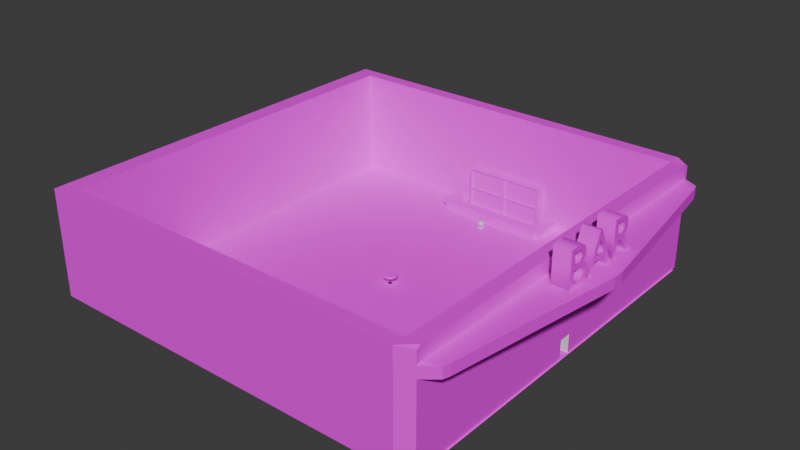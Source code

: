 # Source: Bar.blend  (saved by Blender 4.0.36; exported with 4.5.12 LTS)
import bpy
from mathutils import Matrix  # noqa: F401  (used for matrix-valued properties, if any)

bpy.ops.wm.read_factory_settings(use_empty=True)
scene = bpy.context.scene
scene.name = 'Scene'

# ---- collections
col_collection = bpy.data.collections.new('Collection'); scene.collection.children.link(col_collection)

# ---- images (referenced by path relative to the original .blend; pixels are not part of the script)
import os
ASSET_DIR = os.environ.get("B2B_ASSET_DIR", "")  # directory of the original .blend (textures are referenced by path, not embedded)
HERE = os.path.dirname(os.path.abspath(__file__))  # packed textures are extracted next to this script under _unpacked/

def load_image(name, relpath, width, height, colorspace="sRGB"):
    """Load a texture the original file referenced (path relative to the .blend, or extracted next to this script)."""
    p = next((c for c in (os.path.join(HERE, relpath), os.path.join(ASSET_DIR, relpath)) if relpath and os.path.exists(c)), "")
    if p:
        img = bpy.data.images.load(p, check_existing=True)
        img.name = name
    else:  # same state as the original file: an image datablock whose file is absent (Cycles renders it pink)
        img = bpy.data.images.new(name, width, height)
        img.source = "FILE"
        img.filepath = "//" + (relpath or name)
    img.colorspace_settings.name = colorspace
    return img
img_bbh_textures_09000_rgba16_png = load_image('bbh_textures.09000.rgba16.png', 'bbh_textures.09000.rgba16.png', 1024, 1024, 'sRGB')
img_hmc_textures_09800_rgba16_png = load_image('hmc_textures.09800.rgba16.png', 'hmc_textures.09800.rgba16.png', 1024, 1024, 'sRGB')
img_ttm_textures_07000_rgba16_png = load_image('ttm_textures.07000.rgba16.png', 'ttm_textures.07000.rgba16.png', 1024, 1024, 'sRGB')
img_jrb_textures_0a000_rgba16_png = load_image('jrb_textures.0A000.rgba16.png', 'jrb_textures.0A000.rgba16.png', 1024, 1024, 'sRGB')
img_bbh_textures_04800_rgba16_png = load_image('bbh_textures.04800.rgba16.png', 'bbh_textures.04800.rgba16.png', 1024, 1024, 'sRGB')
img_vintage_liquor_bottles_on_a_shelf_saija_lehtonen_canvas_print_j = load_image('vintage-liquor-bottles-on-a-shelf-saija-lehtonen-canvas-print.j', 'vintage-liquor-bottles-on-a-shelf-saija-lehtonen-canvas-print.jpg', 1024, 1024, 'sRGB')
img_ttm_textures_07000_rgba16_png_001 = load_image('ttm_textures.07000.rgba16.png.001', 'ttm_textures.07000.rgba16.png', 1024, 1024, 'sRGB')
img_e_0hkfs4spur6fl6nkzqma_webp = load_image('E-0HkfS4SPuR6FL6NkzQmA.webp', 'E-0HkfS4SPuR6FL6NkzQmA.webp', 1024, 1024, 'sRGB')

# ---- materials (node trees are filled in below, after node groups)
mat_floor = bpy.data.materials.new('Floor')
mat_floor.use_transparent_shadow = False
mat_material = bpy.data.materials.new('Material')
mat_material.alpha_threshold = 0.0
mat_material.use_transparent_shadow = False
mat_material.roughness = 0.5
mat_material.line_color = (0.0, 0.0, 0.0, 1.0)
mat_outside = bpy.data.materials.new('Outside')
mat_outside.use_transparent_shadow = False
mat_thingy = bpy.data.materials.new('Thingy')
mat_thingy.use_transparent_shadow = False
mat_inside = bpy.data.materials.new('Inside')
mat_inside.use_transparent_shadow = False
mat_text = bpy.data.materials.new('Text')
mat_text.use_transparent_shadow = False
mat_bottles = bpy.data.materials.new('Bottles')
mat_bottles.use_transparent_shadow = False
mat_shelf = bpy.data.materials.new('Shelf')
mat_shelf.use_transparent_shadow = False
mat_material_001 = bpy.data.materials.new('Material.001')
mat_material_001.use_transparent_shadow = False
mat_darkwood = bpy.data.materials.new('DarkWood')
mat_darkwood.use_transparent_shadow = False
mat_material_002 = bpy.data.materials.new('Material.002')
mat_material_002.use_transparent_shadow = False

# ---- material node trees
mat_floor.use_nodes = True; mat_floor.node_tree.nodes.clear()
_N = mat_floor.node_tree.nodes; _L = mat_floor.node_tree.links
n0 = _N.new('ShaderNodeBsdfPrincipled'); n0.name = 'Principled BSDF'; n0.location = (10, 300)
n0.inputs[3].default_value = 1.45
n1 = _N.new('ShaderNodeOutputMaterial'); n1.name = 'Material Output'; n1.location = (300, 300)
n2 = _N.new('ShaderNodeTexImage'); n2.name = 'Image Texture'; n2.location = (-280, 280)
n2.image = img_bbh_textures_09000_rgba16_png
_L.new(n0.outputs[0], n1.inputs[0])
_L.new(n2.outputs[0], n0.inputs[0])
n1.is_active_output = True
mat_material.use_nodes = True; mat_material.node_tree.nodes.clear()
_N = mat_material.node_tree.nodes; _L = mat_material.node_tree.links
n0 = _N.new('ShaderNodeOutputMaterial'); n0.name = 'Material Output'; n0.location = (300, 300)
n1 = _N.new('ShaderNodeBsdfPrincipled'); n1.name = 'Principled BSDF'; n1.location = (10, 300)
n1.inputs[3].default_value = 1.45
_L.new(n1.outputs[0], n0.inputs[0])
n0.is_active_output = True
mat_outside.use_nodes = True; mat_outside.node_tree.nodes.clear()
_N = mat_outside.node_tree.nodes; _L = mat_outside.node_tree.links
n0 = _N.new('ShaderNodeBsdfPrincipled'); n0.name = 'Principled BSDF'; n0.location = (10, 300)
n0.inputs[3].default_value = 1.45
n1 = _N.new('ShaderNodeOutputMaterial'); n1.name = 'Material Output'; n1.location = (300, 300)
n2 = _N.new('ShaderNodeTexImage'); n2.name = 'Image Texture'; n2.location = (-280, 280)
n2.image = img_hmc_textures_09800_rgba16_png
_L.new(n0.outputs[0], n1.inputs[0])
_L.new(n2.outputs[0], n0.inputs[0])
n1.is_active_output = True
mat_thingy.use_nodes = True; mat_thingy.node_tree.nodes.clear()
_N = mat_thingy.node_tree.nodes; _L = mat_thingy.node_tree.links
n0 = _N.new('ShaderNodeBsdfPrincipled'); n0.name = 'Principled BSDF'; n0.location = (10, 300)
n0.inputs[3].default_value = 1.45
n1 = _N.new('ShaderNodeOutputMaterial'); n1.name = 'Material Output'; n1.location = (300, 300)
n2 = _N.new('ShaderNodeTexImage'); n2.name = 'Image Texture'; n2.location = (-280, 280)
n2.image = img_ttm_textures_07000_rgba16_png
_L.new(n0.outputs[0], n1.inputs[0])
_L.new(n2.outputs[0], n0.inputs[0])
n1.is_active_output = True
mat_inside.use_nodes = True; mat_inside.node_tree.nodes.clear()
_N = mat_inside.node_tree.nodes; _L = mat_inside.node_tree.links
n0 = _N.new('ShaderNodeBsdfPrincipled'); n0.name = 'Principled BSDF'; n0.location = (10, 300)
n0.inputs[3].default_value = 1.45
n1 = _N.new('ShaderNodeOutputMaterial'); n1.name = 'Material Output'; n1.location = (300, 300)
n2 = _N.new('ShaderNodeTexImage'); n2.name = 'Image Texture'; n2.location = (-280, 280)
n2.image = img_jrb_textures_0a000_rgba16_png
_L.new(n0.outputs[0], n1.inputs[0])
_L.new(n2.outputs[0], n0.inputs[0])
n1.is_active_output = True
mat_text.use_nodes = True; mat_text.node_tree.nodes.clear()
_N = mat_text.node_tree.nodes; _L = mat_text.node_tree.links
n0 = _N.new('ShaderNodeBsdfPrincipled'); n0.name = 'Principled BSDF'; n0.location = (10, 300)
n0.inputs[3].default_value = 1.45
n1 = _N.new('ShaderNodeOutputMaterial'); n1.name = 'Material Output'; n1.location = (300, 300)
n2 = _N.new('ShaderNodeTexImage'); n2.name = 'Image Texture'; n2.location = (-280, 280)
n2.image = img_bbh_textures_04800_rgba16_png
_L.new(n0.outputs[0], n1.inputs[0])
_L.new(n2.outputs[0], n0.inputs[0])
n1.is_active_output = True
mat_bottles.use_nodes = True; mat_bottles.node_tree.nodes.clear()
_N = mat_bottles.node_tree.nodes; _L = mat_bottles.node_tree.links
n0 = _N.new('ShaderNodeBsdfPrincipled'); n0.name = 'Principled BSDF'; n0.location = (10, 300)
n0.inputs[3].default_value = 1.45
n1 = _N.new('ShaderNodeOutputMaterial'); n1.name = 'Material Output'; n1.location = (300, 300)
n2 = _N.new('ShaderNodeTexImage'); n2.name = 'Image Texture'; n2.location = (-280, 280)
n2.image = img_vintage_liquor_bottles_on_a_shelf_saija_lehtonen_canvas_print_j
_L.new(n0.outputs[0], n1.inputs[0])
_L.new(n2.outputs[0], n0.inputs[0])
n1.is_active_output = True
mat_shelf.use_nodes = True; mat_shelf.node_tree.nodes.clear()
_N = mat_shelf.node_tree.nodes; _L = mat_shelf.node_tree.links
n0 = _N.new('ShaderNodeBsdfPrincipled'); n0.name = 'Principled BSDF'; n0.location = (10, 300)
n0.inputs[3].default_value = 1.45
n1 = _N.new('ShaderNodeOutputMaterial'); n1.name = 'Material Output'; n1.location = (300, 300)
n2 = _N.new('ShaderNodeTexImage'); n2.name = 'Image Texture'; n2.location = (-280, 280)
n2.image = img_ttm_textures_07000_rgba16_png_001
_L.new(n0.outputs[0], n1.inputs[0])
_L.new(n2.outputs[0], n0.inputs[0])
n1.is_active_output = True
mat_material_001.use_nodes = True; mat_material_001.node_tree.nodes.clear()
_N = mat_material_001.node_tree.nodes; _L = mat_material_001.node_tree.links
n0 = _N.new('ShaderNodeBsdfPrincipled'); n0.name = 'Principled BSDF'; n0.location = (10, 300)
n0.inputs[3].default_value = 1.45
n1 = _N.new('ShaderNodeOutputMaterial'); n1.name = 'Material Output'; n1.location = (300, 300)
n2 = _N.new('ShaderNodeTexImage'); n2.name = 'Image Texture'; n2.location = (-280, 280)
n2.image = img_e_0hkfs4spur6fl6nkzqma_webp
_L.new(n0.outputs[0], n1.inputs[0])
_L.new(n2.outputs[0], n0.inputs[0])
n1.is_active_output = True
mat_darkwood.use_nodes = True; mat_darkwood.node_tree.nodes.clear()
_N = mat_darkwood.node_tree.nodes; _L = mat_darkwood.node_tree.links
n0 = _N.new('ShaderNodeBsdfPrincipled'); n0.name = 'Principled BSDF'; n0.location = (10, 300)
n0.inputs[0].default_value = (0.1791, 0.1791, 0.1791, 1.0)
n0.inputs[1].default_value = 1.0
n0.inputs[3].default_value = 1.45
n1 = _N.new('ShaderNodeOutputMaterial'); n1.name = 'Material Output'; n1.location = (300, 300)
_L.new(n0.outputs[0], n1.inputs[0])
n1.is_active_output = True
mat_material_002.use_nodes = True; mat_material_002.node_tree.nodes.clear()
_N = mat_material_002.node_tree.nodes; _L = mat_material_002.node_tree.links
n0 = _N.new('ShaderNodeBsdfPrincipled'); n0.name = 'Principled BSDF'; n0.location = (10, 300)
n0.inputs[0].default_value = (0.116, 0.01251, 0.01324, 1.0)
n0.inputs[3].default_value = 1.45
n1 = _N.new('ShaderNodeOutputMaterial'); n1.name = 'Material Output'; n1.location = (300, 300)
_L.new(n0.outputs[0], n1.inputs[0])
n1.is_active_output = True

# ---- world
world_world = bpy.data.worlds.new('World'); scene.world = world_world
world_world.use_nodes = True; world_world.node_tree.nodes.clear()
_N = world_world.node_tree.nodes; _L = world_world.node_tree.links
n0 = _N.new('ShaderNodeOutputWorld'); n0.name = 'World Output'; n0.location = (300, 300)
n1 = _N.new('ShaderNodeBackground'); n1.name = 'Background'; n1.location = (10, 300)
n1.inputs[0].default_value = (0.05088, 0.05088, 0.05088, 1.0)
_L.new(n1.outputs[0], n0.inputs[0])
n0.is_active_output = True
world_world.color = (0.05088, 0.05088, 0.05088)
world_world.use_sun_shadow = False
world_world.sun_shadow_jitter_overblur = 0.0

# ---- meshes
me_plane = bpy.data.meshes.new('Plane')
me_plane.from_pydata([(-1.0, -1.0, 0.0), (1.0, -1.0, 0.0), (-1.0, 1.0, 0.0), (1.0, 1.0, 0.0)], [], [(0, 1, 3, 2)])
_uv = me_plane.uv_layers.new(name='UVMap')
_uv.uv.foreach_set('vector', [-9.183, -9.183, 10.18, -9.183, 10.18, 10.18, -9.183, 10.18])
me_plane.materials.append(mat_floor)
me_plane.update()
me_cube_001 = bpy.data.meshes.new('Cube.001')
me_cube_001.from_pydata([(-1.0, -1.0, -1.0), (-1.0, -1.0, 1.0), (-1.0, 1.0, -1.0), (-1.0, 1.0, 1.0), (1.0, -0.9584, -0.9989), (1.0, -0.9584, 0.9637), (1.0, 0.9584, -0.9989), (1.0, 0.9584, 0.9637), (-1.0, 0.0286, -1.0), (-1.0, 0.0286, 1.0), (1.0, 0.0286, -1.0), (1.0, 0.0286, 1.0), (-1.0, -0.03199, -1.0), (1.0, -0.03199, 1.0), (-1.0, -0.03199, 1.0), (1.0, -0.03199, -1.0), (-1.0, -1.0, -0.6463), (-1.0, 1.0, -0.6463), (1.0, 0.9584, -0.6142), (1.0, -0.9584, -0.6142), (1.0, 0.0286, -0.6463), (-1.0, 0.0286, -0.6463), (-1.0, -0.03199, -0.6463), (1.0, -0.03199, -0.6463), (-1.0, -1.0, 0.7452), (-1.0, 1.0, 0.7452), (1.0, 0.9584, 0.7195), (1.0, -0.9584, 0.7195), (1.0, 0.0286, 0.7452), (-1.0, 0.0286, 0.7452), (-1.0, -0.03199, 0.7452), (1.0, -0.03199, 0.7452), (-1.0, 1.0, 0.5304), (1.0, 0.9584, 0.5136), (1.0, -0.9584, 0.5136), (1.0, 0.0286, 0.5304), (-1.0, 0.0286, 0.5304), (-1.0, -0.03199, 0.5304), (1.0, -0.03199, 0.5304), (-1.0, -1.0, 0.5304), (7.126, 0.02685, 0.7388), (7.126, -0.03014, 0.7388), (3.121, 0.9119, 0.7358), (3.121, -0.912, 0.7358), (3.121, 0.9119, 0.5398), (3.121, -0.912, 0.5398), (7.126, 0.02685, 0.5368), (7.126, -0.03014, 0.5368), (-1.0, -0.9342, -1.0), (1.0, -0.9342, 1.0), (-1.0, -0.9342, 1.0), (1.0, -0.9342, -1.0), (-1.0, -0.9342, -0.6463), (1.0, -0.9342, -0.6463), (-1.0, -0.9342, 0.7452), (1.0, -0.9342, 0.7452), (1.0, -0.9342, 0.5304), (-1.0, -0.9342, 0.5304), (3.393, -0.8787, 0.7388), (3.393, -0.8787, 0.5368), (-1.0, 0.9345, 1.0), (1.0, 0.9345, -1.0), (-1.0, 0.9345, -1.0), (1.0, 0.9345, 1.0), (1.0, 0.9345, -0.6463), (-1.0, 0.9345, -0.6463), (1.0, 0.9345, 0.7452), (-1.0, 0.9345, 0.7452), (-1.0, 0.9345, 0.5304), (1.0, 0.9345, 0.5304), (3.391, 0.8788, 0.7388), (3.391, 0.8788, 0.5368), (-56.01, -0.9342, -1.0), (-56.01, -1.0, -1.0), (-56.01, -1.0, 0.7452), (-56.01, -1.0, 1.0), (-56.01, 0.9345, 1.0), (-56.01, 1.0, 1.0), (-56.01, 1.0, -0.6463), (-56.01, 1.0, -1.0), (-56.01, -1.0, -0.6463), (-56.01, 1.0, 0.5304), (-56.01, 0.9345, -0.6463), (-56.01, -1.0, 0.5304), (-56.01, 1.0, 0.7452), (-56.01, 0.9345, 0.7452), (-56.01, 0.9345, 0.5304), (-56.01, -0.9342, 1.0), (-56.01, -0.9342, -0.6463), (-56.01, -0.9342, 0.7452), (-56.01, -0.9342, 0.5304), (-56.01, 0.9345, -1.0), (-53.38, 0.9345, -0.6463), (-53.38, 0.9345, 0.5304), (-53.38, 1.0, 0.5304), (-53.38, 1.0, -0.6463), (-53.38, 0.9345, 1.0), (-53.38, 0.9345, 0.7452), (-53.38, 1.0, 0.7452), (-53.38, 1.0, 1.0), (-53.38, 0.9345, -1.0), (-53.38, 1.0, -1.0), (-53.15, -1.0, 0.5304), (-53.15, -1.0, 0.7452), (-53.15, -0.9342, 1.0), (-53.15, -1.0, 1.0), (-53.15, -0.9342, 0.5304), (-53.15, -0.9342, 0.7452), (-53.15, -1.0, -1.0), (-53.15, -0.9342, -1.0), (-53.15, -1.0, -0.6463), (-53.15, -0.9342, -0.6463), (-53.38, -0.9339, 0.5304), (-56.01, -0.9339, 0.5304), (-56.01, -0.9339, -0.6463), (-56.01, -0.9339, 0.7452), (-56.01, -0.9339, -1.0), (-56.01, -0.9339, 1.0), (-53.38, -0.9339, 1.0), (-53.38, -0.9339, -1.0), (-53.38, -0.9339, -0.6463), (-53.38, -0.9339, 0.7452)], [], [(110, 102, 83, 80), (25, 3, 7, 26), (55, 49, 5, 27), (27, 5, 1, 24), (48, 51, 4, 0), (49, 50, 1, 5), (63, 60, 9, 11), (62, 61, 10, 8), (66, 63, 11, 28), (30, 14, 9, 29), (54, 50, 14, 30), (11, 9, 14, 13), (8, 10, 15, 12), (28, 11, 13, 31), (48, 52, 22, 12), (61, 64, 20, 10), (4, 19, 16, 0), (51, 53, 19, 4), (2, 17, 18, 6), (96, 76, 117, 118), (33, 26, 42, 44), (57, 54, 30, 37), (37, 30, 29, 36), (69, 33, 44, 71), (34, 27, 24, 39), (28, 31, 41, 40), (32, 25, 26, 33), (109, 108, 73, 72), (107, 106, 90, 89), (17, 32, 33, 18), (53, 56, 34, 19), (19, 34, 39, 16), (64, 69, 35, 20), (22, 37, 36, 21), (52, 57, 37, 22), (20, 35, 38, 23), (46, 40, 41, 47), (71, 70, 40, 46), (59, 58, 43, 45), (56, 38, 47, 59), (55, 27, 43, 58), (66, 28, 40, 70), (38, 35, 46, 47), (27, 34, 45, 43), (22, 23, 15, 12), (20, 23, 22, 21), (10, 20, 21, 8), (31, 55, 58, 41), (34, 56, 59, 45), (47, 41, 58, 59), (105, 104, 87, 75), (23, 38, 56, 53), (76, 85, 115, 117), (15, 23, 53, 51), (102, 103, 74, 83), (94, 95, 78, 81), (13, 14, 50, 49), (12, 15, 51, 48), (31, 13, 49, 55), (26, 66, 70, 42), (44, 42, 70, 71), (18, 33, 69, 64), (21, 36, 68, 65), (36, 29, 67, 68), (35, 69, 71, 46), (8, 21, 65, 62), (6, 18, 64, 61), (26, 7, 63, 66), (2, 6, 61, 62), (7, 3, 60, 63), (29, 9, 60, 67), (85, 76, 77, 84), (91, 82, 78, 79), (86, 85, 84, 81), (82, 86, 81, 78), (80, 83, 90, 88), (83, 74, 89, 90), (73, 80, 88, 72), (74, 75, 87, 89), (99, 98, 84, 77), (97, 96, 118, 121), (98, 94, 81, 84), (103, 105, 75, 74), (101, 100, 91, 79), (111, 109, 72, 88), (96, 99, 77, 76), (93, 97, 121, 112), (104, 107, 89, 87), (95, 101, 79, 78), (106, 111, 88, 90), (108, 110, 80, 73), (17, 2, 101, 95), (62, 65, 92, 100), (60, 3, 99, 96), (2, 62, 100, 101), (25, 32, 94, 98), (68, 67, 97, 93), (3, 25, 98, 99), (32, 17, 95, 94), (65, 68, 93, 92), (67, 60, 96, 97), (0, 16, 110, 108), (57, 52, 111, 106), (50, 54, 107, 104), (52, 48, 109, 111), (24, 1, 105, 103), (39, 24, 103, 102), (1, 50, 104, 105), (54, 57, 106, 107), (48, 0, 108, 109), (16, 39, 102, 110), (121, 118, 117, 115), (120, 112, 113, 114), (112, 121, 115, 113), (119, 120, 114, 116), (86, 82, 114, 113), (85, 86, 113, 115), (91, 100, 119, 116), (100, 92, 120, 119), (82, 91, 116, 114), (92, 93, 112, 120)])
me_cube_001.polygons.foreach_set('material_index', [1, 1, 1, 1, 0, 1, 1, 0, 1, 3, 3, 1, 0, 1, 3, 1, 1, 1, 1, 1, 2, 3, 3, 2, 1, 2, 1, 0, 0, 1, 1, 1, 1, 3, 3, 1, 2, 2, 2, 2, 2, 2, 2, 2, 0, 0, 0, 2, 2, 2, 1, 1, 1, 1, 1, 1, 1, 0, 1, 2, 2, 1, 3, 3, 2, 3, 1, 1, 0, 1, 3, 1, 1, 1, 1, 1, 1, 1, 1, 1, 3, 1, 1, 0, 0, 1, 3, 0, 1, 0, 1, 1, 3, 1, 0, 1, 3, 1, 1, 3, 3, 1, 3, 3, 3, 1, 1, 1, 3, 0, 1, 0, 0, 0, 0, 1, 1, 0, 3, 1, 3])
_uv = me_cube_001.uv_layers.new(name='UVMap')
_uv.uv.foreach_set('vector', [0.4126, -0.9225, -0.3066, -0.9225, -0.3066, -1.081, 0.4126, -1.081, -0.4524, -1.926, -0.6131, -1.926, -0.6131, -2.109, -0.4524, -2.109, 0.8993, 2.269, 1.08, 2.269, 1.08, 2.394, 0.8993, 2.394, -0.4379, 2.081, -0.5936, 2.081, -0.5936, 1.97, -0.4379, 1.97, 0.125, 0.7418, 0.375, 0.7418, 0.375, 0.75, 0.125, 0.75, 0.625, 0.7418, 0.875, 0.7418, 0.875, 0.75, 0.625, 0.75, 0.625, 0.5082, 0.875, 0.5082, 0.875, 0.6214, 0.625, 0.6214, 0.125, 0.5082, 0.375, 0.5082, 0.375, 0.6214, 0.125, 0.6214, 0.8993, -1.27, 1.08, -1.27, 1.08, 0.4458, 0.8993, 0.4458, 0.223, -0.9005, 0.223, -1.379, 0.6839, -1.379, 0.6839, -0.9005, -6.64, -0.9005, -6.64, -1.379, 0.223, -1.379, 0.223, -0.9005, 0.625, 0.6214, 0.875, 0.6214, 0.875, 0.629, 0.625, 0.629, 0.125, 0.6214, 0.375, 0.6214, 0.375, 0.629, 0.125, 0.629, 0.8993, 0.4458, 1.08, 0.4458, 1.08, 0.5606, 0.8993, 0.5606, -6.64, 2.379, -6.64, 1.715, 0.223, 1.715, 0.223, 2.379, 0.899, 2.27, 0.6479, 2.27, 0.6479, 0.5542, 0.899, 0.5542, 0.6287, 2.081, 0.4126, 2.081, 0.4126, 1.97, 0.6287, 1.97, 0.899, -1.269, 0.6479, -1.269, 0.6479, -1.394, 0.899, -1.394, 0.6482, -1.926, 0.4251, -1.926, 0.4251, -2.109, 0.6482, -2.109, 0.875, 0.5082, 0.875, 0.5082, 0.875, 0.5082, 0.875, 0.5082, 0.6795, 1.0, 0.6448, 1.0, 0.6459, 0.6609, 0.6784, 0.6609, -6.64, -0.4967, -6.64, -0.9005, 0.223, -0.9005, 0.223, -0.4967, 0.223, -0.4967, 0.223, -0.9005, 0.6839, -0.9005, 0.6839, -0.4967, 0.01057, 0.9876, -1.144e-08, 0.9876, 0.009608, 0.6457, 0.01954, 0.6022, -0.3066, 2.081, -0.4379, 2.081, -0.4379, 1.97, -0.3066, 1.97, 0.479, 3.182e-08, 0.4888, 3.847e-08, 0.4885, 0.9876, 0.4793, 0.9876, -0.3169, -1.926, -0.4524, -1.926, -0.4524, -2.109, -0.3169, -2.109, 0.125, 0.7418, 0.125, 0.75, 0.125, 0.75, 0.125, 0.7418, 0.5932, 0.008219, 0.5663, 0.008219, 0.5663, 0.008219, 0.5932, 0.008219, 0.4251, -1.926, -0.3169, -1.926, -0.3169, -2.109, 0.4251, -2.109, 0.6479, -1.269, -0.1873, -1.269, -0.1873, -1.394, 0.6479, -1.394, 0.4126, 2.081, -0.3066, 2.081, -0.3066, 1.97, 0.4126, 1.97, 0.6479, 2.27, -0.1873, 2.27, -0.1873, 0.5542, 0.6479, 0.5542, 0.223, 1.715, 0.223, -0.4967, 0.6839, -0.4967, 0.6839, 1.715, -6.64, 1.715, -6.64, -0.4967, 0.223, -0.4967, 0.223, 1.715, 0.6479, 0.5542, -0.1873, 0.5542, -0.1873, 0.4394, 0.6479, 0.4394, 0.7141, 0.03257, 0.7141, 0.0, 0.7233, 0.0, 0.7233, 0.03257, 0.6784, 0.6163, 0.6459, 0.6163, 0.6459, -2.823e-08, 0.6784, -2.965e-08, 0.7131, 0.384, 0.6805, 0.384, 0.6805, 0.3391, 0.7131, 0.3391, 0.3118, 0.9876, 0.1664, 0.9876, 0.1661, 2.141e-07, 0.3029, 0.6019, 0.6342, 2.825e-08, 0.6448, 3.203e-08, 0.6352, 0.3419, 0.6253, 0.3857, 0.333, 3.248e-08, 0.479, 3.182e-08, 0.4793, 0.9876, 0.342, 0.3854, 0.1664, 0.9876, 0.1566, 0.9876, 0.1569, 1.618e-07, 0.1661, 2.141e-07, 0.6795, 8.734e-09, 0.7141, 7.22e-09, 0.7131, 0.3391, 0.6805, 0.3391, 0.0, 0.0, 0.0, 0.0, 0.0, 0.0, 0.0, 0.0, 0.4192, 0.6214, 0.0, 0.0, 0.4192, 0.121, 0.4192, 0.1286, 0.0, 0.0, 0.0, 0.0, 0.0, 0.0, 0.0, 0.0, 0.4888, 3.847e-08, 0.6342, 2.825e-08, 0.6253, 0.3857, 0.4885, 0.9876, 0.3224, 0.9876, 0.3118, 0.9876, 0.3029, 0.6019, 0.3128, 0.6457, 0.7131, 0.9999, 0.6805, 0.9999, 0.6805, 0.384, 0.7131, 0.384, 0.875, 0.75, 0.875, 0.7418, 0.875, 0.7418, 0.875, 0.75, 0.6479, 0.4394, -0.1873, 0.4394, -0.1873, -1.269, 0.6479, -1.269, 1.473, 0.0, 1.473, 0.1274, -0.6205, 0.1274, -0.6205, 0.0, 0.899, 0.4394, 0.6479, 0.4394, 0.6479, -1.269, 0.899, -1.269, -0.3066, -0.9225, -0.4379, -0.9225, -0.4379, -1.081, -0.3066, -1.081, -0.3169, 2.869, 0.4251, 2.869, 0.4251, 3.109, -0.3169, 3.109, 0.625, 0.629, 0.875, 0.629, 0.875, 0.7418, 0.625, 0.7418, 0.125, 0.629, 0.375, 0.629, 0.375, 0.7418, 0.125, 0.7418, 0.8993, 0.5606, 1.08, 0.5606, 1.08, 2.269, 0.8993, 2.269, 0.3224, 3.044e-08, 0.333, 3.248e-08, 0.342, 0.3854, 0.332, 0.3419, 0.6784, 0.6609, 0.6459, 0.6609, 0.6459, 0.6163, 0.6784, 0.6163, 0.6479, 2.394, -0.1873, 2.394, -0.1873, 2.27, 0.6479, 2.27, 0.6839, 1.715, 0.6839, -0.4967, 7.574, -0.4967, 7.574, 1.715, 0.6839, -0.4967, 0.6839, -0.9005, 7.574, -0.9005, 7.574, -0.4967, 0.1566, 0.9876, 0.01057, 0.9876, 0.01954, 0.6022, 0.1569, 1.618e-07, 0.6839, 2.379, 0.6839, 1.715, 7.574, 1.715, 7.574, 2.379, 0.899, 2.394, 0.6479, 2.394, 0.6479, 2.27, 0.899, 2.27, 0.8993, -1.394, 1.08, -1.394, 1.08, -1.27, 0.8993, -1.27, 0.125, 0.5, 0.375, 0.5, 0.375, 0.5082, 0.125, 0.5082, 0.625, 0.5, 0.875, 0.5, 0.875, 0.5082, 0.625, 0.5082, 0.6839, -0.9005, 0.6839, -1.379, 7.574, -1.379, 7.574, -0.9005, 1.473, 0.1274, 1.473, 0.0, 1.547, 0.0, 1.547, 0.1274, 1.473, 1.0, 1.473, 0.8232, 1.547, 0.8232, 1.547, 1.0, 1.473, 0.2348, 1.473, 0.1274, 1.547, 0.1274, 1.547, 0.2348, 1.473, 0.8232, 1.473, 0.2348, 1.547, 0.2348, 1.547, 0.8232, 1.547, 0.8232, 1.547, 0.2348, 1.62, 0.2348, 1.62, 0.8232, 1.547, 0.2348, 1.547, 0.1274, 1.62, 0.1274, 1.62, 0.2348, 1.547, 1.0, 1.547, 0.8232, 1.62, 0.8232, 1.62, 1.0, 1.547, 0.1274, 1.547, 0.0, 1.62, 0.0, 1.62, 0.1274, -0.6131, 2.869, -0.4524, 2.869, -0.4524, 3.109, -0.6131, 3.109, -5.747, -0.8994, -5.747, -1.378, 6.681, -1.378, 6.681, -0.8994, -0.4524, 2.869, -0.3169, 2.869, -0.3169, 3.109, -0.4524, 3.109, -0.4379, -0.9225, -0.5936, -0.9225, -0.5936, -1.081, -0.4379, -1.081, 0.125, 0.5, 0.125, 0.5082, 0.125, 0.5082, 0.125, 0.5, 0.4192, 0.008219, 0.375, 0.008219, 0.375, 0.008219, 0.4192, 0.008219, 0.875, 0.5082, 0.875, 0.5, 0.875, 0.5, 0.875, 0.5082, -5.747, -0.4959, -5.747, -0.8994, 6.681, -0.8994, 6.681, -0.4959, 0.625, 0.008219, 0.5932, 0.008219, 0.5932, 0.008219, 0.625, 0.008219, 0.4251, 2.869, 0.6482, 2.869, 0.6482, 3.109, 0.4251, 3.109, 0.5663, 0.008219, 0.4192, 0.008219, 0.4192, 0.008219, 0.5663, 0.008219, 0.6287, -0.9225, 0.4126, -0.9225, 0.4126, -1.081, 0.6287, -1.081, 0.4251, -1.926, 0.6482, -1.926, 0.6482, 2.869, 0.4251, 2.869, 7.377, -1.127, 7.377, -0.5514, -7.339, -0.5514, -7.339, -1.127, 0.875, 0.5082, 0.875, 0.5, 0.875, 0.5, 0.875, 0.5082, 0.125, 0.5, 0.125, 0.5082, 0.125, 0.5082, 0.125, 0.5, -0.4524, -1.926, -0.3169, -1.926, -0.3169, 2.869, -0.4524, 2.869, 7.377, 1.363, 7.377, 1.712, -7.339, 1.712, -7.339, 1.363, -0.6131, -1.926, -0.4524, -1.926, -0.4524, 2.869, -0.6131, 2.869, -0.3169, -1.926, 0.4251, -1.926, 0.4251, 2.869, -0.3169, 2.869, 7.377, -0.5514, 7.377, 1.363, -7.339, 1.363, -7.339, -0.5514, 7.377, 1.712, 7.377, 2.127, -7.339, 2.127, -7.339, 1.712, 0.6287, 1.97, 0.4126, 1.97, 0.4126, -0.9225, 0.6287, -0.9225, -7.195, 1.585, -7.195, -0.8218, 7.233, -0.8218, 7.233, 1.585, -7.195, 2.545, -7.195, 2.024, 7.233, 2.024, 7.233, 2.545, -7.195, -0.8218, -7.195, -1.545, 7.233, -1.545, 7.233, -0.8218, -0.4379, 1.97, -0.5936, 1.97, -0.5936, -0.9225, -0.4379, -0.9225, -0.3066, 1.97, -0.4379, 1.97, -0.4379, -0.9225, -0.3066, -0.9225, 0.875, 0.75, 0.875, 0.7418, 0.875, 0.7418, 0.875, 0.75, -7.195, 2.024, -7.195, 1.585, 7.233, 1.585, 7.233, 2.024, 0.125, 0.7418, 0.125, 0.75, 0.125, 0.75, 0.125, 0.7418, 0.4126, 1.97, -0.3066, 1.97, -0.3066, -0.9225, 0.4126, -0.9225, 0.5932, 0.2418, 0.625, 0.2418, 0.625, 0.2418, 0.5932, 0.2418, 0.4192, 0.2418, 0.5663, 0.2418, 0.5663, 0.2418, 0.4192, 0.2418, 0.5663, 0.2418, 0.5932, 0.2418, 0.5932, 0.2418, 0.5663, 0.2418, 0.375, 0.2418, 0.4192, 0.2418, 0.4192, 0.2418, 0.375, 0.2418, 1.473, 0.2348, 1.473, 0.8232, -0.6205, 0.8232, -0.6205, 0.2348, 1.473, 0.1274, 1.473, 0.2348, -0.6205, 0.2348, -0.6205, 0.1274, 0.125, 0.5082, 0.125, 0.5082, 0.125, 0.5082, 0.125, 0.5082, -5.747, 2.378, -5.747, 1.714, 6.681, 1.714, 6.681, 2.378, 1.473, 0.8232, 1.473, 1.0, -0.6205, 1.0, -0.6205, 0.8232, -5.747, 1.714, -5.747, -0.4959, 6.681, -0.4959, 6.681, 1.714])
me_cube_001.materials.append(mat_material)
me_cube_001.materials.append(mat_outside)
me_cube_001.materials.append(mat_thingy)
me_cube_001.materials.append(mat_inside)
me_cube_001.update()
me_cube = bpy.data.meshes.new('Cube')
me_cube.from_pydata([(-0.8151, -0.8151, -0.367), (-0.8051, -0.8051, 0.2807), (-0.8151, 0.8151, -0.367), (-0.8051, 0.8051, 0.2807), (0.8151, -0.8151, -0.367), (0.8051, -0.8051, 0.2807), (0.8151, 0.8151, -0.367), (0.8051, 0.8051, 0.2807), (-1.0, 0.3333, -0.367), (-1.0, -0.3333, -0.367), (-0.8273, -0.8273, -0.1012), (-0.8273, -0.8273, 0.1012), (-1.0, -0.3333, 0.367), (-1.0, 0.3333, 0.367), (-0.8273, 0.8273, 0.1012), (-0.8273, 0.8273, -0.1012), (0.3333, 1.0, -0.367), (-0.3333, 1.0, -0.367), (-0.3333, 1.0, 0.367), (0.3333, 1.0, 0.367), (0.8273, 0.8273, 0.1012), (0.8273, 0.8273, -0.1012), (1.0, -0.3333, -0.367), (1.0, 0.3333, -0.367), (1.0, 0.3333, 0.367), (1.0, -0.3333, 0.367), (0.8273, -0.8273, 0.1012), (0.8273, -0.8273, -0.1012), (-0.3333, -1.0, -0.367), (0.3333, -1.0, -0.367), (0.3333, -1.0, 0.367), (-0.3333, -1.0, 0.367), (0.3333, 0.3333, 0.4304), (0.3333, -0.3333, 0.4304), (-0.3333, 0.3333, 0.4304), (-0.3333, -0.3333, 0.4304), (-0.8705, 0.8705, -0.5074), (-0.356, 1.068, -0.5074), (-0.8705, -0.8705, -0.5074), (-1.068, -0.356, -0.5074), (0.3333, -1.0, -0.1223), (-0.3333, -1.0, -0.1223), (0.3333, -1.0, 0.1223), (-0.3333, -1.0, 0.1223), (1.0, 0.3333, -0.1223), (1.0, -0.3333, -0.1223), (1.0, 0.3333, 0.1223), (1.0, -0.3333, 0.1223), (-0.3333, 1.0, -0.1223), (0.3333, 1.0, -0.1223), (-0.3333, 1.0, 0.1223), (0.3333, 1.0, 0.1223), (-1.0, -0.3333, -0.1223), (-1.0, 0.3333, -0.1223), (-1.0, -0.3333, 0.1223), (-1.0, 0.3333, 0.1223), (-0.6907, -0.3595, -2.526), (-0.6907, -0.4726, -0.4777), (-0.4377, -0.5055, -2.526), (-0.5357, -0.5621, -0.4777), (-0.4377, -0.7976, -2.526), (-0.5357, -0.741, -0.4777), (-0.6907, -0.9436, -2.526), (-0.6907, -0.8305, -0.4777), (-0.9436, -0.7976, -2.526), (-0.8456, -0.741, -0.4777), (-0.9436, -0.5055, -2.526), (-0.8456, -0.5621, -0.4777), (-1.068, -0.356, -0.3752), (-0.8705, -0.8705, -0.3752), (-0.356, 1.068, -0.3752), (-0.8705, 0.8705, -0.3752), (1.068, 0.356, -0.3752), (0.8705, 0.8705, -0.3752), (0.356, -1.068, -0.3752), (0.8705, -0.8705, -0.3752), (-1.068, 0.356, -0.3752), (0.356, 1.068, -0.3752), (1.068, -0.356, -0.3752), (-0.356, -1.068, -0.3752), (-0.8151, 0.8151, -0.2166), (-0.3333, 1.0, -0.2166), (-0.8151, -0.8151, -0.2166), (-1.0, -0.3333, -0.2166), (1.068, 0.356, -0.5074), (0.8705, 0.8705, -0.5074), (0.356, -1.068, -0.5074), (0.8705, -0.8705, -0.5074), (-1.068, 0.356, -0.5074), (0.356, 1.068, -0.5074), (1.068, -0.356, -0.5074), (-0.356, -1.068, -0.5074), (-0.3333, -0.3333, -0.5032), (-0.3333, 0.3333, -0.5032), (0.3333, -0.3333, -0.5032), (0.3333, 0.3333, -0.5032), (1.0, 0.3333, -0.2166), (0.8151, 0.8151, -0.2166), (0.3333, -1.0, -0.2166), (0.8151, -0.8151, -0.2166), (-1.0, 0.3333, -0.2166), (0.3333, 1.0, -0.2166), (1.0, -0.3333, -0.2166), (-0.3333, -1.0, -0.2166), (-0.356, 1.068, -0.2249), (-0.8705, -0.8705, -0.2249), (1.068, 0.356, -0.2249), (0.356, 1.068, -0.2249), (0.8705, 0.8705, -0.2249), (-1.068, -0.356, -0.2249), (0.356, -1.068, -0.2249), (-0.356, -1.068, -0.2249), (1.068, -0.356, -0.2249), (0.8705, -0.8705, -0.2249), (-1.068, 0.356, -0.2249), (-0.8705, 0.8705, -0.2249), (-0.6907, -0.4726, -2.431), (-0.5357, -0.5621, -2.431), (-0.5357, -0.741, -2.431), (-0.6907, -0.8305, -2.431), (-0.8456, -0.741, -2.431), (-0.8456, -0.5621, -2.431), (0.5675, -0.3595, -2.526), (0.5675, -0.4726, -0.4777), (0.8204, -0.5055, -2.526), (0.7224, -0.5621, -0.4777), (0.8204, -0.7976, -2.526), (0.7224, -0.741, -0.4777), (0.5675, -0.9436, -2.526), (0.5675, -0.8305, -0.4777), (0.3145, -0.7976, -2.526), (0.4125, -0.741, -0.4777), (0.3145, -0.5055, -2.526), (0.4125, -0.5621, -0.4777), (0.5675, -0.4726, -2.431), (0.7224, -0.5621, -2.431), (0.7224, -0.741, -2.431), (0.5675, -0.8305, -2.431), (0.4125, -0.741, -2.431), (0.4125, -0.5621, -2.431), (0.5675, 0.9159, -2.526), (0.5675, 0.8028, -0.4777), (0.8204, 0.7699, -2.526), (0.7224, 0.7133, -0.4777), (0.8204, 0.4778, -2.526), (0.7224, 0.5344, -0.4777), (0.5675, 0.3318, -2.526), (0.5675, 0.4449, -0.4777), (0.3145, 0.4778, -2.526), (0.4125, 0.5344, -0.4777), (0.3145, 0.7699, -2.526), (0.4125, 0.7133, -0.4777), (0.5675, 0.8028, -2.431), (0.7224, 0.7133, -2.431), (0.7224, 0.5344, -2.431), (0.5675, 0.4449, -2.431), (0.4125, 0.5344, -2.431), (0.4125, 0.7133, -2.431), (-0.6936, 0.9159, -2.526), (-0.6936, 0.8028, -0.4777), (-0.4407, 0.7699, -2.526), (-0.5387, 0.7133, -0.4777), (-0.4407, 0.4778, -2.526), (-0.5387, 0.5344, -0.4777), (-0.6936, 0.3318, -2.526), (-0.6936, 0.4449, -0.4777), (-0.9466, 0.4778, -2.526), (-0.8486, 0.5344, -0.4777), (-0.9466, 0.7699, -2.526), (-0.8486, 0.7133, -0.4777), (-0.6936, 0.8028, -2.431), (-0.5387, 0.7133, -2.431), (-0.5387, 0.5344, -2.431), (-0.6936, 0.4449, -2.431), (-0.8486, 0.5344, -2.431), (-0.8486, 0.7133, -2.431)], [], [(55, 13, 3, 14), (51, 19, 7, 20), (47, 25, 5, 26), (43, 31, 1, 11), (76, 68, 109, 114), (35, 12, 1, 31), (25, 33, 30, 5), (33, 35, 31, 30), (7, 19, 32, 24), (24, 32, 33, 25), (19, 18, 34, 32), (32, 34, 35, 33), (18, 3, 13, 34), (34, 13, 12, 35), (23, 22, 102, 96), (8, 2, 80, 100), (71, 76, 114, 115), (2, 17, 81, 80), (22, 4, 99, 102), (79, 74, 110, 111), (29, 28, 103, 98), (74, 75, 113, 110), (28, 41, 10, 0), (41, 43, 11, 10), (4, 27, 40, 29), (29, 40, 41, 28), (27, 26, 42, 40), (40, 42, 43, 41), (26, 5, 30, 42), (42, 30, 31, 43), (22, 45, 27, 4), (45, 47, 26, 27), (6, 21, 44, 23), (23, 44, 45, 22), (21, 20, 46, 44), (44, 46, 47, 45), (20, 7, 24, 46), (46, 24, 25, 47), (16, 49, 21, 6), (49, 51, 20, 21), (2, 15, 48, 17), (17, 48, 49, 16), (15, 14, 50, 48), (48, 50, 51, 49), (14, 3, 18, 50), (50, 18, 19, 51), (8, 53, 15, 2), (53, 55, 14, 15), (0, 10, 52, 9), (9, 52, 53, 8), (10, 11, 54, 52), (52, 54, 55, 53), (11, 1, 12, 54), (54, 12, 13, 55), (116, 57, 59, 117), (117, 59, 61, 118), (118, 61, 63, 119), (119, 63, 65, 120), (59, 57, 67, 65, 63, 61), (120, 65, 67, 121), (121, 67, 57, 116), (56, 58, 60, 62, 64, 66), (76, 71, 36, 88), (70, 77, 89, 37), (69, 68, 39, 38), (79, 69, 38, 91), (75, 74, 86, 87), (77, 73, 85, 89), (72, 78, 90, 84), (73, 72, 84, 85), (68, 76, 88, 39), (69, 79, 111, 105), (4, 29, 98, 99), (28, 0, 82, 103), (94, 90, 87, 86), (39, 92, 91, 38), (92, 94, 86, 91), (36, 37, 93, 88), (88, 93, 92, 39), (37, 89, 95, 93), (93, 95, 94, 92), (89, 85, 84, 95), (95, 84, 90, 94), (74, 79, 91, 86), (71, 70, 37, 36), (78, 75, 87, 90), (97, 96, 106, 108), (82, 83, 109, 105), (99, 98, 110, 113), (96, 102, 112, 106), (101, 97, 108, 107), (83, 100, 114, 109), (98, 103, 111, 110), (102, 99, 113, 112), (100, 80, 115, 114), (80, 81, 104, 115), (81, 101, 107, 104), (103, 82, 105, 111), (16, 6, 97, 101), (9, 8, 100, 83), (73, 77, 107, 108), (17, 16, 101, 81), (6, 23, 96, 97), (77, 70, 104, 107), (0, 9, 83, 82), (68, 69, 105, 109), (75, 78, 112, 113), (70, 71, 115, 104), (78, 72, 106, 112), (72, 73, 108, 106), (66, 121, 116, 56), (64, 120, 121, 66), (62, 119, 120, 64), (60, 118, 119, 62), (58, 117, 118, 60), (56, 116, 117, 58), (134, 123, 125, 135), (135, 125, 127, 136), (136, 127, 129, 137), (137, 129, 131, 138), (125, 123, 133, 131, 129, 127), (138, 131, 133, 139), (139, 133, 123, 134), (122, 124, 126, 128, 130, 132), (132, 139, 134, 122), (130, 138, 139, 132), (128, 137, 138, 130), (126, 136, 137, 128), (124, 135, 136, 126), (122, 134, 135, 124), (152, 141, 143, 153), (153, 143, 145, 154), (154, 145, 147, 155), (155, 147, 149, 156), (143, 141, 151, 149, 147, 145), (156, 149, 151, 157), (157, 151, 141, 152), (140, 142, 144, 146, 148, 150), (150, 157, 152, 140), (148, 156, 157, 150), (146, 155, 156, 148), (144, 154, 155, 146), (142, 153, 154, 144), (140, 152, 153, 142), (170, 159, 161, 171), (171, 161, 163, 172), (172, 163, 165, 173), (173, 165, 167, 174), (161, 159, 169, 167, 165, 163), (174, 167, 169, 175), (175, 169, 159, 170), (158, 160, 162, 164, 166, 168), (168, 175, 170, 158), (166, 174, 175, 168), (164, 173, 174, 166), (162, 172, 173, 164), (160, 171, 172, 162), (158, 170, 171, 160)])
_uv = me_cube.uv_layers.new(name='UVMap')
_uv.uv.foreach_set('vector', [0.5417, 0.1667, 0.625, 0.1667, 0.625, 0.25, 0.5417, 0.25, 0.5417, 0.4167, 0.625, 0.4167, 0.625, 0.5, 0.5417, 0.5, 0.5417, 0.6667, 0.625, 0.6667, 0.625, 0.75, 0.5417, 0.75, 0.5417, 0.9167, 0.625, 0.9167, 0.625, 1.0, 0.5417, 1.0, 0.375, 0.1667, 0.375, 0.08333, 0.375, 0.08333, 0.375, 0.1667, 0.7917, 0.6667, 0.875, 0.6667, 0.875, 0.75, 0.7917, 0.75, 0.625, 0.6667, 0.7083, 0.6667, 0.7083, 0.75, 0.625, 0.75, 0.7083, 0.6667, 0.7917, 0.6667, 0.7917, 0.75, 0.7083, 0.75, 0.625, 0.5, 0.7083, 0.5, 0.7083, 0.5833, 0.625, 0.5833, 0.625, 0.5833, 0.7083, 0.5833, 0.7083, 0.6667, 0.625, 0.6667, 0.7083, 0.5, 0.7917, 0.5, 0.7917, 0.5833, 0.7083, 0.5833, 0.7083, 0.5833, 0.7917, 0.5833, 0.7917, 0.6667, 0.7083, 0.6667, 0.7917, 0.5, 0.875, 0.5, 0.875, 0.5833, 0.7917, 0.5833, 0.7917, 0.5833, 0.875, 0.5833, 0.875, 0.6667, 0.7917, 0.6667, 0.375, 0.5833, 0.375, 0.6667, 0.375, 0.6667, 0.375, 0.5833, 0.375, 0.1667, 0.375, 0.25, 0.375, 0.25, 0.375, 0.1667, 0.375, 0.25, 0.375, 0.1667, 0.375, 0.1667, 0.375, 0.25, 0.375, 0.25, 0.375, 0.3333, 0.375, 0.3333, 0.375, 0.25, 0.375, 0.6667, 0.375, 0.75, 0.375, 0.75, 0.375, 0.6667, 0.375, 0.9167, 0.375, 0.8333, 0.375, 0.8333, 0.375, 0.9167, 0.375, 0.8333, 0.375, 0.9167, 0.375, 0.9167, 0.375, 0.8333, 0.375, 0.8333, 0.375, 0.75, 0.375, 0.75, 0.375, 0.8333, 0.375, 0.9167, 0.4583, 0.9167, 0.4583, 1.0, 0.375, 1.0, 0.4583, 0.9167, 0.5417, 0.9167, 0.5417, 1.0, 0.4583, 1.0, 0.375, 0.75, 0.4583, 0.75, 0.4583, 0.8333, 0.375, 0.8333, 0.375, 0.8333, 0.4583, 0.8333, 0.4583, 0.9167, 0.375, 0.9167, 0.4583, 0.75, 0.5417, 0.75, 0.5417, 0.8333, 0.4583, 0.8333, 0.4583, 0.8333, 0.5417, 0.8333, 0.5417, 0.9167, 0.4583, 0.9167, 0.5417, 0.75, 0.625, 0.75, 0.625, 0.8333, 0.5417, 0.8333, 0.5417, 0.8333, 0.625, 0.8333, 0.625, 0.9167, 0.5417, 0.9167, 0.375, 0.6667, 0.4583, 0.6667, 0.4583, 0.75, 0.375, 0.75, 0.4583, 0.6667, 0.5417, 0.6667, 0.5417, 0.75, 0.4583, 0.75, 0.375, 0.5, 0.4583, 0.5, 0.4583, 0.5833, 0.375, 0.5833, 0.375, 0.5833, 0.4583, 0.5833, 0.4583, 0.6667, 0.375, 0.6667, 0.4583, 0.5, 0.5417, 0.5, 0.5417, 0.5833, 0.4583, 0.5833, 0.4583, 0.5833, 0.5417, 0.5833, 0.5417, 0.6667, 0.4583, 0.6667, 0.5417, 0.5, 0.625, 0.5, 0.625, 0.5833, 0.5417, 0.5833, 0.5417, 0.5833, 0.625, 0.5833, 0.625, 0.6667, 0.5417, 0.6667, 0.375, 0.4167, 0.4583, 0.4167, 0.4583, 0.5, 0.375, 0.5, 0.4583, 0.4167, 0.5417, 0.4167, 0.5417, 0.5, 0.4583, 0.5, 0.375, 0.25, 0.4583, 0.25, 0.4583, 0.3333, 0.375, 0.3333, 0.375, 0.3333, 0.4583, 0.3333, 0.4583, 0.4167, 0.375, 0.4167, 0.4583, 0.25, 0.5417, 0.25, 0.5417, 0.3333, 0.4583, 0.3333, 0.4583, 0.3333, 0.5417, 0.3333, 0.5417, 0.4167, 0.4583, 0.4167, 0.5417, 0.25, 0.625, 0.25, 0.625, 0.3333, 0.5417, 0.3333, 0.5417, 0.3333, 0.625, 0.3333, 0.625, 0.4167, 0.5417, 0.4167, 0.375, 0.1667, 0.4583, 0.1667, 0.4583, 0.25, 0.375, 0.25, 0.4583, 0.1667, 0.5417, 0.1667, 0.5417, 0.25, 0.4583, 0.25, 0.375, 0.0, 0.4583, 0.0, 0.4583, 0.08333, 0.375, 0.08333, 0.375, 0.08333, 0.4583, 0.08333, 0.4583, 0.1667, 0.375, 0.1667, 0.4583, 0.0, 0.5417, 0.0, 0.5417, 0.08333, 0.4583, 0.08333, 0.4583, 0.08333, 0.5417, 0.08333, 0.5417, 0.1667, 0.4583, 0.1667, 0.5417, 0.0, 0.625, 0.0, 0.625, 0.08333, 0.5417, 0.08333, 0.5417, 0.08333, 0.625, 0.08333, 0.625, 0.1667, 0.5417, 0.1667, 1.0, 0.5417, 1.0, 1.0, 0.8333, 1.0, 0.8333, 0.5417, 0.8333, 0.5417, 0.8333, 1.0, 0.6667, 1.0, 0.6667, 0.5417, 0.6667, 0.5417, 0.6667, 1.0, 0.5, 1.0, 0.5, 0.5417, 0.5, 0.5417, 0.5, 1.0, 0.3333, 1.0, 0.3333, 0.5417, 0.4578, 0.37, 0.25, 0.49, 0.04215, 0.37, 0.04215, 0.13, 0.25, 0.01, 0.4578, 0.13, 0.3333, 0.5417, 0.3333, 1.0, 0.1667, 1.0, 0.1667, 0.5417, 0.1667, 0.5417, 0.1667, 1.0, -8.941e-08, 1.0, -8.941e-08, 0.5417, 0.75, 0.49, 0.9578, 0.37, 0.9578, 0.13, 0.75, 0.01, 0.5422, 0.13, 0.5422, 0.37, 0.375, 0.1667, 0.375, 0.25, 0.375, 0.25, 0.375, 0.1667, 0.375, 0.3333, 0.375, 0.4167, 0.375, 0.4167, 0.375, 0.3333, 0.375, 0.0, 0.375, 0.08333, 0.375, 0.08333, 0.375, 0.0, 0.375, 0.9167, 0.375, 1.0, 0.375, 1.0, 0.375, 0.9167, 0.375, 0.75, 0.375, 0.8333, 0.375, 0.8333, 0.375, 0.75, 0.375, 0.4167, 0.375, 0.5, 0.375, 0.5, 0.375, 0.4167, 0.375, 0.5833, 0.375, 0.6667, 0.375, 0.6667, 0.375, 0.5833, 0.375, 0.5, 0.375, 0.5833, 0.375, 0.5833, 0.375, 0.5, 0.375, 0.08333, 0.375, 0.1667, 0.375, 0.1667, 0.375, 0.08333, 0.375, 1.0, 0.375, 0.9167, 0.375, 0.9167, 0.375, 1.0, 0.375, 0.75, 0.375, 0.8333, 0.375, 0.8333, 0.375, 0.75, 0.375, 0.9167, 0.375, 1.0, 0.375, 1.0, 0.375, 0.9167, 0.2917, 0.6667, 0.375, 0.6667, 0.375, 0.75, 0.2917, 0.75, 0.125, 0.6667, 0.2083, 0.6667, 0.2083, 0.75, 0.125, 0.75, 0.2083, 0.6667, 0.2917, 0.6667, 0.2917, 0.75, 0.2083, 0.75, 0.125, 0.5, 0.2083, 0.5, 0.2083, 0.5833, 0.125, 0.5833, 0.125, 0.5833, 0.2083, 0.5833, 0.2083, 0.6667, 0.125, 0.6667, 0.2083, 0.5, 0.2917, 0.5, 0.2917, 0.5833, 0.2083, 0.5833, 0.2083, 0.5833, 0.2917, 0.5833, 0.2917, 0.6667, 0.2083, 0.6667, 0.2917, 0.5, 0.375, 0.5, 0.375, 0.5833, 0.2917, 0.5833, 0.2917, 0.5833, 0.375, 0.5833, 0.375, 0.6667, 0.2917, 0.6667, 0.375, 0.8333, 0.375, 0.9167, 0.375, 0.9167, 0.375, 0.8333, 0.375, 0.25, 0.375, 0.3333, 0.375, 0.3333, 0.375, 0.25, 0.375, 0.6667, 0.375, 0.75, 0.375, 0.75, 0.375, 0.6667, 0.375, 0.5, 0.375, 0.5833, 0.375, 0.5833, 0.375, 0.5, 0.375, 0.0, 0.375, 0.08333, 0.375, 0.08333, 0.375, 0.0, 0.375, 0.75, 0.375, 0.8333, 0.375, 0.8333, 0.375, 0.75, 0.375, 0.5833, 0.375, 0.6667, 0.375, 0.6667, 0.375, 0.5833, 0.375, 0.4167, 0.375, 0.5, 0.375, 0.5, 0.375, 0.4167, 0.375, 0.08333, 0.375, 0.1667, 0.375, 0.1667, 0.375, 0.08333, 0.375, 0.8333, 0.375, 0.9167, 0.375, 0.9167, 0.375, 0.8333, 0.375, 0.6667, 0.375, 0.75, 0.375, 0.75, 0.375, 0.6667, 0.375, 0.1667, 0.375, 0.25, 0.375, 0.25, 0.375, 0.1667, 0.375, 0.25, 0.375, 0.3333, 0.375, 0.3333, 0.375, 0.25, 0.375, 0.3333, 0.375, 0.4167, 0.375, 0.4167, 0.375, 0.3333, 0.375, 0.9167, 0.375, 1.0, 0.375, 1.0, 0.375, 0.9167, 0.375, 0.4167, 0.375, 0.5, 0.375, 0.5, 0.375, 0.4167, 0.375, 0.08333, 0.375, 0.1667, 0.375, 0.1667, 0.375, 0.08333, 0.375, 0.5, 0.375, 0.4167, 0.375, 0.4167, 0.375, 0.5, 0.375, 0.3333, 0.375, 0.4167, 0.375, 0.4167, 0.375, 0.3333, 0.375, 0.5, 0.375, 0.5833, 0.375, 0.5833, 0.375, 0.5, 0.375, 0.4167, 0.375, 0.3333, 0.375, 0.3333, 0.375, 0.4167, 0.375, 0.0, 0.375, 0.08333, 0.375, 0.08333, 0.375, 0.0, 0.375, 0.08333, 0.375, 0.0, 0.375, 0.0, 0.375, 0.08333, 0.375, 0.75, 0.375, 0.6667, 0.375, 0.6667, 0.375, 0.75, 0.375, 0.3333, 0.375, 0.25, 0.375, 0.25, 0.375, 0.3333, 0.375, 0.6667, 0.375, 0.5833, 0.375, 0.5833, 0.375, 0.6667, 0.375, 0.5833, 0.375, 0.5, 0.375, 0.5, 0.375, 0.5833, 0.1667, 0.5, 0.1667, 0.5417, -8.941e-08, 0.5417, -8.941e-08, 0.5, 0.3333, 0.5, 0.3333, 0.5417, 0.1667, 0.5417, 0.1667, 0.5, 0.5, 0.5, 0.5, 0.5417, 0.3333, 0.5417, 0.3333, 0.5, 0.6667, 0.5, 0.6667, 0.5417, 0.5, 0.5417, 0.5, 0.5, 0.8333, 0.5, 0.8333, 0.5417, 0.6667, 0.5417, 0.6667, 0.5, 1.0, 0.5, 1.0, 0.5417, 0.8333, 0.5417, 0.8333, 0.5, 1.0, 0.5417, 1.0, 1.0, 0.8333, 1.0, 0.8333, 0.5417, 0.8333, 0.5417, 0.8333, 1.0, 0.6667, 1.0, 0.6667, 0.5417, 0.6667, 0.5417, 0.6667, 1.0, 0.5, 1.0, 0.5, 0.5417, 0.5, 0.5417, 0.5, 1.0, 0.3333, 1.0, 0.3333, 0.5417, 0.4578, 0.37, 0.25, 0.49, 0.04215, 0.37, 0.04215, 0.13, 0.25, 0.01, 0.4578, 0.13, 0.3333, 0.5417, 0.3333, 1.0, 0.1667, 1.0, 0.1667, 0.5417, 0.1667, 0.5417, 0.1667, 1.0, -8.941e-08, 1.0, -8.941e-08, 0.5417, 0.75, 0.49, 0.9578, 0.37, 0.9578, 0.13, 0.75, 0.01, 0.5422, 0.13, 0.5422, 0.37, 0.1667, 0.5, 0.1667, 0.5417, -8.941e-08, 0.5417, -8.941e-08, 0.5, 0.3333, 0.5, 0.3333, 0.5417, 0.1667, 0.5417, 0.1667, 0.5, 0.5, 0.5, 0.5, 0.5417, 0.3333, 0.5417, 0.3333, 0.5, 0.6667, 0.5, 0.6667, 0.5417, 0.5, 0.5417, 0.5, 0.5, 0.8333, 0.5, 0.8333, 0.5417, 0.6667, 0.5417, 0.6667, 0.5, 1.0, 0.5, 1.0, 0.5417, 0.8333, 0.5417, 0.8333, 0.5, 1.0, 0.5417, 1.0, 1.0, 0.8333, 1.0, 0.8333, 0.5417, 0.8333, 0.5417, 0.8333, 1.0, 0.6667, 1.0, 0.6667, 0.5417, 0.6667, 0.5417, 0.6667, 1.0, 0.5, 1.0, 0.5, 0.5417, 0.5, 0.5417, 0.5, 1.0, 0.3333, 1.0, 0.3333, 0.5417, 0.4578, 0.37, 0.25, 0.49, 0.04215, 0.37, 0.04215, 0.13, 0.25, 0.01, 0.4578, 0.13, 0.3333, 0.5417, 0.3333, 1.0, 0.1667, 1.0, 0.1667, 0.5417, 0.1667, 0.5417, 0.1667, 1.0, -8.941e-08, 1.0, -8.941e-08, 0.5417, 0.75, 0.49, 0.9578, 0.37, 0.9578, 0.13, 0.75, 0.01, 0.5422, 0.13, 0.5422, 0.37, 0.1667, 0.5, 0.1667, 0.5417, -8.941e-08, 0.5417, -8.941e-08, 0.5, 0.3333, 0.5, 0.3333, 0.5417, 0.1667, 0.5417, 0.1667, 0.5, 0.5, 0.5, 0.5, 0.5417, 0.3333, 0.5417, 0.3333, 0.5, 0.6667, 0.5, 0.6667, 0.5417, 0.5, 0.5417, 0.5, 0.5, 0.8333, 0.5, 0.8333, 0.5417, 0.6667, 0.5417, 0.6667, 0.5, 1.0, 0.5, 1.0, 0.5417, 0.8333, 0.5417, 0.8333, 0.5, 1.0, 0.5417, 1.0, 1.0, 0.8333, 1.0, 0.8333, 0.5417, 0.8333, 0.5417, 0.8333, 1.0, 0.6667, 1.0, 0.6667, 0.5417, 0.6667, 0.5417, 0.6667, 1.0, 0.5, 1.0, 0.5, 0.5417, 0.5, 0.5417, 0.5, 1.0, 0.3333, 1.0, 0.3333, 0.5417, 0.4578, 0.37, 0.25, 0.49, 0.04215, 0.37, 0.04215, 0.13, 0.25, 0.01, 0.4578, 0.13, 0.3333, 0.5417, 0.3333, 1.0, 0.1667, 1.0, 0.1667, 0.5417, 0.1667, 0.5417, 0.1667, 1.0, -8.941e-08, 1.0, -8.941e-08, 0.5417, 0.75, 0.49, 0.9578, 0.37, 0.9578, 0.13, 0.75, 0.01, 0.5422, 0.13, 0.5422, 0.37, 0.1667, 0.5, 0.1667, 0.5417, -8.941e-08, 0.5417, -8.941e-08, 0.5, 0.3333, 0.5, 0.3333, 0.5417, 0.1667, 0.5417, 0.1667, 0.5, 0.5, 0.5, 0.5, 0.5417, 0.3333, 0.5417, 0.3333, 0.5, 0.6667, 0.5, 0.6667, 0.5417, 0.5, 0.5417, 0.5, 0.5, 0.8333, 0.5, 0.8333, 0.5417, 0.6667, 0.5417, 0.6667, 0.5, 1.0, 0.5, 1.0, 0.5417, 0.8333, 0.5417, 0.8333, 0.5])
me_cube.update()
me_cube_002 = bpy.data.meshes.new('Cube.002')
me_cube_002.from_pydata([(-0.9454, -1.0, -0.951), (-0.9846, -1.054, 0.7473), (-1.0, 1.0, -1.0), (-1.041, 1.029, 0.7983), (0.9454, -1.0, -0.951), (0.9846, -1.054, 0.7473), (1.0, 1.0, -1.0), (1.041, 1.029, 0.7983), (-1.0, 0.3333, -1.0), (-1.0, -0.3333, -1.0), (-0.9454, -1.0, -0.3861), (-0.9454, -1.0, 0.1788), (-1.041, -0.3593, 0.7983), (-1.041, 0.3351, 0.7983), (-1.0, 1.0, 0.1951), (-1.0, 1.0, -0.4024), (0.3333, 1.0, -1.0), (-0.3333, 1.0, -1.0), (-0.3333, 1.0, 0.7927), (0.3333, 1.0, 0.7927), (1.0, 1.0, 0.1951), (1.0, 1.0, -0.4024), (1.0, -0.3333, -1.0), (1.0, 0.3333, -1.0), (1.041, 0.3351, 0.7983), (1.041, -0.3593, 0.7983), (0.9454, -1.0, 0.1788), (0.9454, -1.0, -0.3861), (-0.3333, -1.0, -1.0), (0.3333, -1.0, -1.0), (0.3471, -1.054, 0.7983), (-0.3472, -1.054, 0.7983), (0.3333, 0.3333, 0.7927), (0.3333, -0.3333, 0.7927), (-0.3333, 0.3333, 0.7927), (-0.3333, -0.3333, 0.7927), (-0.3333, 0.3333, -1.0), (-0.3333, -0.3333, -1.0), (0.3333, 0.3333, -1.0), (0.3333, -0.3333, -1.0), (0.3333, -1.0, -0.4024), (-0.3333, -1.0, -0.4024), (0.3333, -1.0, 0.1951), (-0.3333, -1.0, 0.1951), (1.0, 0.3333, -0.4024), (1.0, -0.3333, -0.4024), (1.0, 0.3333, 0.1951), (1.0, -0.3333, 0.1951), (-0.3333, 1.0, -0.4024), (0.3333, 1.0, -0.4024), (-0.3333, 1.0, 0.1951), (0.3333, 1.0, 0.1951), (-1.0, -0.3333, -0.4024), (-1.0, 0.3333, -0.4024), (-1.0, -0.3333, 0.1951), (-1.0, 0.3333, 0.1951), (-0.8519, 1.0, -1.0), (-0.843, -1.054, 0.7586), (-0.8519, 1.0, 0.7927), (-0.8094, -1.0, -0.9619), (-0.8519, 0.3333, 0.7927), (-0.8519, -0.3333, 0.7927), (-0.8519, 0.3333, -1.0), (-0.8519, -0.3333, -1.0), (-0.8094, -1.0, -0.3897), (-0.8094, -1.0, 0.1824), (-0.8519, 1.0, -0.4024), (-0.8519, 1.0, 0.1951), (0.8569, 1.0, 0.7927), (0.814, -1.0, -0.9615), (0.8569, 1.0, -1.0), (0.8477, -1.054, 0.7582), (0.8569, 0.3333, 0.7927), (0.8569, -0.3333, 0.7927), (0.8569, 0.3333, -1.0), (0.8569, -0.3333, -1.0), (0.814, -1.0, -0.3896), (0.814, -1.0, 0.1823), (0.8569, 1.0, -0.4024), (0.8569, 1.0, 0.1951), (-1.0, 2.979, -0.4024), (-1.0, 2.979, -1.0), (-0.8519, 2.979, -1.0), (0.8569, 5.103, 0.7927), (1.041, 5.302, 0.7983), (1.0, 5.103, -0.4024), (1.0, 5.103, -1.0), (-1.041, 3.09, 0.7983), (-1.0, 2.979, 0.1951), (1.0, 5.103, 0.1951), (0.8569, 5.103, -0.4024), (0.8569, 5.103, 0.1951), (-0.8519, 2.979, 0.7927), (-0.8519, 2.979, -0.4024), (-0.8519, 2.979, 0.1951), (0.8569, 5.103, -1.0), (-0.9846, -1.054, 0.5035), (-1.041, 1.029, 0.5404), (1.041, 1.029, 0.5404), (0.9846, -1.054, 0.5035), (0.3471, -1.054, 0.5404), (-0.3472, -1.054, 0.5404), (1.041, 0.3351, 0.5404), (1.041, -0.3593, 0.5404), (-0.3333, 1.0, 0.5451), (0.3333, 1.0, 0.5451), (-1.041, -0.3593, 0.5404), (-1.041, 0.3351, 0.5404), (-0.8519, 1.0, 0.5451), (-0.843, -1.054, 0.5117), (0.8477, -1.054, 0.5114), (0.8569, 1.0, 0.5451), (-1.041, 3.09, 0.5404), (1.041, 5.302, 0.5404), (-0.8519, 2.979, 0.5451), (0.8569, 5.103, 0.5451), (-1.0, 1.0, 0.4832), (1.0, 1.0, 0.4832), (0.9454, -1.0, 0.4511), (0.3333, -1.0, 0.4832), (-0.3333, -1.0, 0.4832), (1.0, 0.3333, 0.4832), (1.0, -0.3333, 0.4832), (-0.3333, 1.0, 0.4832), (0.3333, 1.0, 0.4832), (-1.0, -0.3333, 0.4832), (-1.0, 0.3333, 0.4832), (-0.8519, 1.0, 0.4832), (-0.8094, -1.0, 0.4582), (0.814, -1.0, 0.458), (0.8569, 1.0, 0.4832), (-1.0, 2.979, 0.4832), (1.0, 5.103, 0.4832), (-0.8519, 2.979, 0.4832), (0.8569, 5.103, 0.4832), (-0.9454, -1.0, 0.4511)], [], [(107, 13, 3, 97), (117, 20, 89, 132), (103, 25, 5, 99), (109, 57, 1, 96), (75, 22, 4, 69), (61, 12, 1, 57), (73, 33, 30, 71), (33, 35, 31, 30), (68, 19, 32, 72), (72, 32, 33, 73), (19, 18, 34, 32), (32, 34, 35, 33), (58, 3, 13, 60), (60, 13, 12, 61), (63, 37, 28, 59), (37, 39, 29, 28), (56, 17, 36, 62), (62, 36, 37, 63), (17, 16, 38, 36), (36, 38, 39, 37), (70, 6, 23, 74), (74, 23, 22, 75), (59, 64, 10, 0), (64, 65, 11, 10), (69, 76, 40, 29), (29, 40, 41, 28), (76, 77, 42, 40), (40, 42, 43, 41), (110, 71, 30, 100), (100, 30, 31, 101), (22, 45, 27, 4), (45, 47, 26, 27), (6, 21, 44, 23), (23, 44, 45, 22), (21, 20, 46, 44), (44, 46, 47, 45), (98, 7, 24, 102), (102, 24, 25, 103), (127, 67, 94, 133), (6, 70, 95, 86), (56, 66, 48, 17), (17, 48, 49, 16), (66, 67, 50, 48), (48, 50, 51, 49), (108, 58, 18, 104), (104, 18, 19, 105), (8, 53, 15, 2), (53, 55, 14, 15), (0, 10, 52, 9), (9, 52, 53, 8), (10, 11, 54, 52), (52, 54, 55, 53), (96, 1, 12, 106), (106, 12, 13, 107), (111, 68, 83, 115), (3, 58, 92, 87), (21, 6, 86, 85), (41, 43, 65, 64), (28, 41, 64, 59), (8, 62, 63, 9), (2, 56, 62, 8), (9, 63, 59, 0), (34, 60, 61, 35), (18, 58, 60, 34), (35, 61, 57, 31), (101, 31, 57, 109), (49, 51, 79, 78), (16, 49, 78, 70), (99, 5, 71, 110), (27, 26, 77, 76), (4, 27, 76, 69), (38, 74, 75, 39), (16, 70, 74, 38), (24, 72, 73, 25), (7, 68, 72, 24), (25, 73, 71, 5), (39, 75, 69, 29), (105, 19, 68, 111), (115, 83, 84, 113), (95, 90, 85, 86), (90, 91, 89, 85), (112, 87, 92, 114), (80, 88, 94, 93), (81, 80, 93, 82), (67, 66, 93, 94), (20, 21, 85, 89), (2, 15, 80, 81), (97, 3, 87, 112), (78, 79, 91, 90), (66, 56, 82, 93), (56, 2, 81, 82), (15, 14, 88, 80), (70, 78, 90, 95), (68, 7, 84, 83), (116, 97, 112, 131), (131, 112, 114, 133), (134, 115, 113, 132), (124, 105, 111, 130), (118, 99, 110, 129), (120, 101, 109, 128), (130, 111, 115, 134), (125, 106, 107, 126), (135, 96, 106, 125), (123, 104, 105, 124), (127, 108, 104, 123), (58, 108, 114, 92), (121, 102, 103, 122), (117, 98, 102, 121), (119, 100, 101, 120), (129, 110, 100, 119), (128, 109, 96, 135), (122, 103, 99, 118), (7, 98, 113, 84), (126, 107, 97, 116), (55, 126, 116, 14), (47, 122, 118, 26), (65, 128, 135, 11), (77, 129, 119, 42), (42, 119, 120, 43), (20, 117, 121, 46), (46, 121, 122, 47), (67, 127, 123, 50), (50, 123, 124, 51), (11, 135, 125, 54), (54, 125, 126, 55), (79, 130, 134, 91), (43, 120, 128, 65), (26, 118, 129, 77), (51, 124, 130, 79), (91, 134, 132, 89), (88, 131, 133, 94), (14, 116, 131, 88), (108, 127, 133, 114), (98, 117, 132, 113)])
_uv = me_cube_002.uv_layers.new(name='UVMap')
_uv.uv.foreach_set('vector', [1.419, 0.4107, 1.319, 0.4107, 1.318, 0.4198, 1.419, 0.4198, -0.9232, 0.4196, -0.8105, 0.4196, -0.8082, 0.3654, -0.9208, 0.3654, -0.9479, 0.4375, -1.049, 0.4375, -1.027, 0.4467, -0.9317, 0.4467, -0.8649, 0.447, -0.9615, 0.447, -0.9516, 0.4471, -0.8563, 0.4471, -0.3386, 0.4372, -0.344, 0.4372, -0.3615, 0.446, -0.3523, 0.446, 0.4782, 0.3726, 0.5526, 0.3723, 0.5303, 0.3631, 0.4747, 0.3631, -0.1931, 0.3726, 0.01255, 0.3726, 0.007126, 0.3631, -0.1895, 0.3631, 0.01255, 0.3726, 0.2744, 0.3726, 0.2799, 0.3631, 0.007126, 0.3631, -0.1931, 0.3903, 0.01255, 0.3903, 0.01255, 0.3814, -0.1931, 0.3814, -0.1931, 0.3814, 0.01255, 0.3814, 0.01255, 0.3726, -0.1931, 0.3726, 0.01255, 0.3903, 0.2744, 0.3903, 0.2744, 0.3814, 0.01255, 0.3814, 0.01255, 0.3814, 0.2744, 0.3814, 0.2744, 0.3726, 0.01255, 0.3726, 0.4782, 0.3903, 0.5526, 0.3906, 0.5526, 0.3815, 0.4782, 0.3814, 0.4782, 0.3814, 0.5526, 0.3815, 0.5526, 0.3723, 0.4782, 0.3726, 2.029, 0.4019, 2.048, 0.402, 2.049, 0.3932, 2.016, 0.3931, -0.293, 0.4374, -0.3185, 0.4373, -0.3189, 0.4461, -0.2934, 0.4462, -0.2724, 0.4199, -0.2923, 0.4198, -0.2926, 0.4286, -0.2728, 0.4287, -0.2728, 0.4287, -0.2926, 0.4286, -0.293, 0.4374, -0.2732, 0.4375, -0.2923, 0.4198, -0.3178, 0.4197, -0.3182, 0.4285, -0.2926, 0.4286, -0.2926, 0.4286, -0.3182, 0.4285, -0.3185, 0.4373, -0.293, 0.4374, -0.3378, 0.4196, -0.3433, 0.4196, -0.3437, 0.4284, -0.3382, 0.4284, -0.3382, 0.4284, -0.3437, 0.4284, -0.344, 0.4372, -0.3386, 0.4372, -0.2901, 0.4463, -0.5138, 0.4463, -0.51, 0.4463, -0.2891, 0.4463, -0.5138, 0.4463, -0.7375, 0.4463, -0.7309, 0.4463, -0.51, 0.4463, -0.3523, 0.446, -0.5759, 0.446, -0.5525, 0.4461, -0.3189, 0.4461, -0.3189, 0.4461, -0.5525, 0.4461, -0.527, 0.4462, -0.2934, 0.4462, -0.5759, 0.446, -0.7996, 0.446, -0.7862, 0.4461, -0.5525, 0.4461, -0.5525, 0.4461, -0.7862, 0.4461, -0.7607, 0.4462, -0.527, 0.4462, -0.9295, 0.4467, -1.026, 0.4467, -1.023, 0.4468, -0.9217, 0.4468, -0.9217, 0.4468, -1.023, 0.4468, -0.996, 0.4469, -0.8951, 0.4469, -0.344, 0.4372, -0.5777, 0.4372, -0.5823, 0.446, -0.3615, 0.446, -0.5777, 0.4372, -0.8113, 0.4372, -0.8032, 0.446, -0.5823, 0.446, -0.3433, 0.4196, -0.5769, 0.4196, -0.5773, 0.4284, -0.3437, 0.4284, -0.3437, 0.4284, -0.5773, 0.4284, -0.5777, 0.4372, -0.344, 0.4372, -0.5769, 0.4196, -0.8105, 0.4196, -0.8109, 0.4284, -0.5773, 0.4284, -0.5773, 0.4284, -0.8109, 0.4284, -0.8113, 0.4372, -0.5777, 0.4372, -0.9471, 0.4192, -1.048, 0.4192, -1.048, 0.4283, -0.9475, 0.4283, -0.9475, 0.4283, -1.048, 0.4283, -1.049, 0.4375, -0.9479, 0.4375, -0.8523, 0.4199, -0.7397, 0.4199, -0.7385, 0.3938, -0.8512, 0.3938, -0.3433, 0.4196, -0.3378, 0.4196, -0.3355, 0.3654, -0.3409, 0.3654, 0.6161, 0.447, 0.8498, 0.447, 0.8305, 0.4469, 0.5969, 0.4469, 0.5969, 0.4469, 0.8305, 0.4469, 0.8058, 0.4468, 0.5721, 0.4468, 0.8498, 0.447, 1.084, 0.447, 1.064, 0.447, 0.8305, 0.4469, 0.8305, 0.4469, 1.064, 0.447, 1.039, 0.4468, 0.8058, 0.4468, 1.22, 0.4471, 1.317, 0.4471, 1.298, 0.447, 1.201, 0.447, 1.201, 0.447, 1.298, 0.447, 1.273, 0.4469, 1.176, 0.4469, 2.023, 0.4107, 1.79, 0.4107, 1.789, 0.4195, 2.023, 0.4195, 1.79, 0.4107, 1.556, 0.4107, 1.556, 0.4195, 1.789, 0.4195, 2.007, 0.3931, 1.786, 0.3931, 1.79, 0.4019, 2.024, 0.4019, 2.024, 0.4019, 1.79, 0.4019, 1.79, 0.4107, 2.023, 0.4107, 1.786, 0.3931, 1.565, 0.3931, 1.556, 0.4019, 1.79, 0.4019, 1.79, 0.4019, 1.556, 0.4019, 1.556, 0.4107, 1.79, 0.4107, 1.437, 0.3924, 1.341, 0.3924, 1.319, 0.4015, 1.42, 0.4015, 1.42, 0.4015, 1.319, 0.4015, 1.319, 0.4107, 1.419, 0.4107, 1.157, 0.4468, 1.254, 0.4468, 1.259, 0.3926, 1.162, 0.3926, 0.5526, 0.3906, 0.4782, 0.3903, 0.4782, 0.4164, 0.5526, 0.4179, -0.5769, 0.4196, -0.3433, 0.4196, -0.3409, 0.3654, -0.5746, 0.3654, -0.527, 0.4462, -0.7607, 0.4462, -0.7375, 0.4463, -0.5138, 0.4463, -0.2934, 0.4462, -0.527, 0.4462, -0.5138, 0.4463, -0.2901, 0.4463, -0.2671, 0.4288, -0.2728, 0.4287, -0.2732, 0.4375, -0.2675, 0.4376, -0.2668, 0.4199, -0.2724, 0.4199, -0.2728, 0.4287, -0.2671, 0.4288, 2.024, 0.4019, 2.029, 0.4019, 2.016, 0.3931, 2.007, 0.3931, 0.2744, 0.3814, 0.4782, 0.3814, 0.4782, 0.3726, 0.2744, 0.3726, 0.2744, 0.3903, 0.4782, 0.3903, 0.4782, 0.3814, 0.2744, 0.3814, 0.2744, 0.3726, 0.4782, 0.3726, 0.4747, 0.3631, 0.2799, 0.3631, -0.8951, 0.4469, -0.996, 0.4469, -0.9615, 0.447, -0.8649, 0.447, 0.8058, 0.4468, 1.039, 0.4468, 1.02, 0.4468, 0.7863, 0.4467, 0.5721, 0.4468, 0.8058, 0.4468, 0.7863, 0.4467, 0.5526, 0.4467, -0.9317, 0.4467, -1.027, 0.4467, -1.026, 0.4467, -0.9295, 0.4467, -0.5823, 0.446, -0.8032, 0.446, -0.7996, 0.446, -0.5759, 0.446, -0.3615, 0.446, -0.5823, 0.446, -0.5759, 0.446, -0.3523, 0.446, -0.3182, 0.4285, -0.3382, 0.4284, -0.3386, 0.4372, -0.3185, 0.4373, -0.3178, 0.4197, -0.3378, 0.4196, -0.3382, 0.4284, -0.3182, 0.4285, -0.2656, 0.3815, -0.1931, 0.3814, -0.1931, 0.3726, -0.2656, 0.3723, -0.2656, 0.3906, -0.1931, 0.3903, -0.1931, 0.3814, -0.2656, 0.3815, -0.2656, 0.3723, -0.1931, 0.3726, -0.1895, 0.3631, -0.2433, 0.3631, -0.3185, 0.4373, -0.3386, 0.4372, -0.3523, 0.446, -0.3189, 0.4461, 1.176, 0.4469, 1.273, 0.4469, 1.254, 0.4468, 1.157, 0.4468, 1.162, 0.3926, 1.259, 0.3926, 1.255, 0.3899, 1.154, 0.3899, 0.5579, 0.3925, 0.7916, 0.3926, 0.7863, 0.3925, 0.5526, 0.3925, 0.7916, 0.3926, 1.025, 0.3926, 1.02, 0.3926, 0.7863, 0.3925, -0.8662, 0.3924, -0.967, 0.3924, -0.9722, 0.3938, -0.8754, 0.3938, 1.788, 0.4456, 1.555, 0.4456, 1.56, 0.4456, 1.794, 0.4456, 2.022, 0.4456, 1.788, 0.4456, 1.794, 0.4456, 2.028, 0.4456, -0.7397, 0.4199, -0.506, 0.4199, -0.5049, 0.3938, -0.7385, 0.3938, -0.8105, 0.4196, -0.5769, 0.4196, -0.5746, 0.3654, -0.8082, 0.3654, 2.023, 0.4195, 1.789, 0.4195, 1.788, 0.4456, 2.022, 0.4456, 1.419, 0.4198, 1.318, 0.4198, 1.317, 0.4471, 1.418, 0.4471, 0.7863, 0.4467, 1.02, 0.4468, 1.025, 0.3926, 0.7916, 0.3926, -0.506, 0.4199, -0.2724, 0.4199, -0.2713, 0.3938, -0.5049, 0.3938, -0.2724, 0.4199, -0.2668, 0.4199, -0.2656, 0.3938, -0.2713, 0.3938, 1.789, 0.4195, 1.556, 0.4195, 1.555, 0.4456, 1.788, 0.4456, 0.5526, 0.4467, 0.7863, 0.4467, 0.7916, 0.3926, 0.5579, 0.3925, -0.1931, 0.3903, -0.2656, 0.3906, -0.2656, 0.4471, -0.1931, 0.4444, 1.443, 0.4195, 1.419, 0.4198, 1.418, 0.4471, 1.442, 0.4456, -0.8455, 0.3938, -0.8662, 0.3924, -0.8754, 0.3938, -0.8512, 0.3938, 1.138, 0.3926, 1.162, 0.3926, 1.154, 0.3899, 1.133, 0.3926, 1.152, 0.4469, 1.176, 0.4469, 1.157, 0.4468, 1.133, 0.4468, 0.5718, 0.3879, 0.5526, 0.3886, 0.5527, 0.3889, 0.5718, 0.3882, -0.8733, 0.4462, -0.8951, 0.4469, -0.8649, 0.447, -0.8453, 0.4463, 1.133, 0.4468, 1.157, 0.4468, 1.162, 0.3926, 1.138, 0.3926, 1.444, 0.4019, 1.42, 0.4015, 1.419, 0.4107, 1.443, 0.4107, 1.458, 0.3931, 1.437, 0.3924, 1.42, 0.4015, 1.444, 0.4019, 1.177, 0.447, 1.201, 0.447, 1.176, 0.4469, 1.152, 0.4469, 1.196, 0.4471, 1.22, 0.4471, 1.201, 0.447, 1.177, 0.447, -0.9733, 0.4199, -0.8765, 0.4199, -0.8754, 0.3938, -0.9722, 0.3938, -0.9235, 0.4284, -0.9475, 0.4283, -0.9479, 0.4375, -0.9239, 0.4372, -0.9232, 0.4196, -0.9471, 0.4192, -0.9475, 0.4283, -0.9235, 0.4284, -0.8988, 0.4461, -0.9217, 0.4468, -0.8951, 0.4469, -0.8733, 0.4462, 0.5718, 0.3882, 0.5527, 0.3889, 0.5528, 0.3899, 0.5718, 0.3891, -0.8453, 0.4463, -0.8649, 0.447, -0.8563, 0.4471, -0.8373, 0.4463, -0.9239, 0.4372, -0.9479, 0.4375, -0.9317, 0.4467, -0.9097, 0.446, -1.048, 0.4192, -0.9471, 0.4192, -0.9446, 0.3627, -1.045, 0.3627, 1.443, 0.4107, 1.419, 0.4107, 1.419, 0.4198, 1.443, 0.4195, 1.556, 0.4107, 1.443, 0.4107, 1.443, 0.4195, 1.556, 0.4195, -0.8113, 0.4372, -0.9239, 0.4372, -0.9097, 0.446, -0.8032, 0.446, -0.7375, 0.4463, -0.8453, 0.4463, -0.8373, 0.4463, -0.7309, 0.4463, -0.7996, 0.446, -0.9073, 0.446, -0.8988, 0.4461, -0.7862, 0.4461, -0.7862, 0.4461, -0.8988, 0.4461, -0.8733, 0.4462, -0.7607, 0.4462, -0.8105, 0.4196, -0.9232, 0.4196, -0.9235, 0.4284, -0.8109, 0.4284, -0.8109, 0.4284, -0.9235, 0.4284, -0.9239, 0.4372, -0.8113, 0.4372, 1.084, 0.447, 1.196, 0.4471, 1.177, 0.447, 1.064, 0.447, 1.064, 0.447, 1.177, 0.447, 1.152, 0.4469, 1.039, 0.4468, 1.565, 0.3931, 1.458, 0.3931, 1.444, 0.4019, 1.556, 0.4019, 1.556, 0.4019, 1.444, 0.4019, 1.443, 0.4107, 1.556, 0.4107, 1.02, 0.4468, 1.133, 0.4468, 1.138, 0.3926, 1.025, 0.3926, -0.7607, 0.4462, -0.8733, 0.4462, -0.8453, 0.4463, -0.7375, 0.4463, -0.8032, 0.446, -0.9097, 0.446, -0.9073, 0.446, -0.7996, 0.446, 1.039, 0.4468, 1.152, 0.4469, 1.133, 0.4468, 1.02, 0.4468, 1.025, 0.3926, 1.138, 0.3926, 1.133, 0.3926, 1.02, 0.3926, 1.555, 0.4456, 1.442, 0.4456, 1.448, 0.4456, 1.56, 0.4456, 1.556, 0.4195, 1.443, 0.4195, 1.442, 0.4456, 1.555, 0.4456, -0.8765, 0.4199, -0.8523, 0.4199, -0.8512, 0.3938, -0.8754, 0.3938, -0.9471, 0.4192, -0.9232, 0.4196, -0.9208, 0.3654, -0.9446, 0.3627])
me_cube_002.materials.append(mat_thingy)
me_cube_002.update()
me_cube_003 = bpy.data.meshes.new('Cube.003')
me_cube_003.from_pydata([(-0.9632, -1.0, -0.9632), (-0.9625, -1.0, 0.9625), (-1.0, 1.0, -1.0), (-1.0, 1.0, 1.0), (0.9688, -1.0, -0.9688), (0.9762, -1.0, 0.9762), (1.0, 1.0, -1.0), (1.0, 1.0, 1.0), (-1.0, 0.0, -1.0), (-0.9625, -1.0, 0.03746), (-1.0, 0.0, 1.0), (-1.0, 1.0, 0.0), (0.0, 1.0, -1.0), (0.0, 1.0, 1.0), (1.0, 1.0, 0.0), (1.0, 0.0, -1.0), (1.0, 0.0, 1.0), (0.9762, -1.0, 0.02385), (0.03119, -1.0, -0.9688), (-0.03746, -1.0, 0.9625), (0.0, 0.0, 1.0), (0.0, 0.0, -1.0), (-0.03746, -1.0, 0.03746), (1.0, 0.0, 0.0), (0.0, 1.0, 0.0), (-1.0, 0.0, 0.0), (-0.9632, -1.0, -0.03682), (-1.0, -1.0, 1.0), (0.02385, -1.0, 0.9762), (0.02385, -1.0, 0.02385), (1.0, -1.0, 1.0), (0.9688, -1.0, -0.03119), (0.0, -1.0, 1.0), (0.03119, -1.0, -0.03119), (1.0, -1.0, 0.0), (1.0, -1.0, -1.0), (-0.03682, -1.0, -0.9632), (-0.03682, -1.0, -0.03682), (-1.0, -1.0, -1.0), (-1.0, -1.0, 0.0), (0.0, -1.0, -1.0), (0.0, -1.0, 0.0), (-0.9625, -0.6811, 0.03746), (-0.9625, -0.6811, 0.9625), (-0.03746, -0.6811, 0.9625), (-0.03746, -0.6811, 0.03746), (0.9762, -0.6811, 0.9762), (0.9762, -0.6811, 0.02385), (0.02385, -0.6811, 0.9762), (0.02385, -0.6811, 0.02385), (0.9688, -0.6811, -0.03119), (0.9688, -0.6811, -0.9688), (0.03119, -0.6811, -0.9688), (0.03119, -0.6811, -0.03119), (-0.9632, -0.6811, -0.9632), (-0.9632, -0.6811, -0.03682), (-0.03682, -0.6811, -0.9632), (-0.03682, -0.6811, -0.03682)], [], [(25, 10, 3, 11), (24, 13, 7, 14), (23, 16, 30, 34), (19, 1, 43, 44), (21, 15, 35, 40), (20, 10, 27, 32), (16, 20, 32, 30), (7, 13, 20, 16), (13, 3, 10, 20), (8, 21, 40, 38), (2, 12, 21, 8), (12, 6, 15, 21), (17, 5, 46, 47), (1, 9, 42, 43), (36, 37, 57, 56), (15, 23, 34, 35), (6, 14, 23, 15), (14, 7, 16, 23), (12, 24, 14, 6), (2, 11, 24, 12), (11, 3, 13, 24), (8, 25, 11, 2), (38, 39, 25, 8), (39, 27, 10, 25), (9, 1, 27, 39), (1, 19, 32, 27), (22, 9, 39, 41), (19, 22, 41, 32), (5, 17, 34, 30), (28, 5, 30, 32), (17, 29, 41, 34), (29, 28, 32, 41), (31, 4, 35, 34), (4, 18, 40, 35), (33, 31, 34, 41), (18, 33, 41, 40), (0, 26, 39, 38), (36, 0, 38, 40), (26, 37, 41, 39), (37, 36, 40, 41), (45, 44, 43, 42), (56, 57, 55, 54), (51, 50, 53, 52), (47, 46, 48, 49), (4, 31, 50, 51), (5, 28, 48, 46), (26, 0, 54, 55), (9, 22, 45, 42), (18, 4, 51, 52), (29, 17, 47, 49), (0, 36, 56, 54), (22, 19, 44, 45), (31, 33, 53, 50), (28, 29, 49, 48), (37, 26, 55, 57), (33, 18, 52, 53)])
me_cube_003.polygons.foreach_set('material_index', [1, 1, 1, 1, 1, 1, 1, 1, 1, 1, 1, 1, 1, 1, 1, 1, 1, 1, 1, 1, 1, 1, 1, 1, 1, 1, 1, 1, 1, 1, 1, 1, 1, 1, 1, 1, 1, 1, 1, 1, 0, 0, 0, 0, 1, 1, 1, 1, 1, 1, 1, 1, 1, 1, 1, 1])
_uv = me_cube_003.uv_layers.new(name='UVMap')
_uv.uv.foreach_set('vector', [0.5, 0.125, 0.625, 0.125, 0.625, 0.25, 0.5, 0.25, 0.5, 0.375, 0.625, 0.375, 0.625, 0.5, 0.5, 0.5, 0.5, 0.625, 0.625, 0.625, 0.625, 0.75, 0.5, 0.75, 0.6203, 0.8797, 0.6203, 0.9953, 0.6203, 0.9953, 0.6203, 0.8797, 0.25, 0.625, 0.375, 0.625, 0.375, 0.75, 0.25, 0.75, 0.75, 0.625, 0.875, 0.625, 0.875, 0.75, 0.75, 0.75, 0.625, 0.625, 0.75, 0.625, 0.75, 0.75, 0.625, 0.75, 0.625, 0.5, 0.75, 0.5, 0.75, 0.625, 0.625, 0.625, 0.75, 0.5, 0.875, 0.5, 0.875, 0.625, 0.75, 0.625, 0.125, 0.625, 0.25, 0.625, 0.25, 0.75, 0.125, 0.75, 0.125, 0.5, 0.25, 0.5, 0.25, 0.625, 0.125, 0.625, 0.25, 0.5, 0.375, 0.5, 0.375, 0.625, 0.25, 0.625, 0.503, 0.753, 0.622, 0.753, 0.622, 0.753, 0.503, 0.753, 0.6203, 0.9953, 0.5047, 0.9953, 0.5047, 0.9953, 0.6203, 0.9953, 0.3796, 0.8796, 0.4954, 0.8796, 0.4954, 0.8796, 0.3796, 0.8796, 0.375, 0.625, 0.5, 0.625, 0.5, 0.75, 0.375, 0.75, 0.375, 0.5, 0.5, 0.5, 0.5, 0.625, 0.375, 0.625, 0.5, 0.5, 0.625, 0.5, 0.625, 0.625, 0.5, 0.625, 0.375, 0.375, 0.5, 0.375, 0.5, 0.5, 0.375, 0.5, 0.375, 0.25, 0.5, 0.25, 0.5, 0.375, 0.375, 0.375, 0.5, 0.25, 0.625, 0.25, 0.625, 0.375, 0.5, 0.375, 0.375, 0.125, 0.5, 0.125, 0.5, 0.25, 0.375, 0.25, 0.375, 0.0, 0.5, 0.0, 0.5, 0.125, 0.375, 0.125, 0.5, 0.0, 0.625, 0.0, 0.625, 0.125, 0.5, 0.125, 0.5047, 0.9953, 0.6203, 0.9953, 0.625, 1.0, 0.5, 1.0, 0.6203, 0.9953, 0.6203, 0.8797, 0.625, 0.875, 0.625, 1.0, 0.5047, 0.8797, 0.5047, 0.9953, 0.5, 1.0, 0.5, 0.875, 0.6203, 0.8797, 0.5047, 0.8797, 0.5, 0.875, 0.625, 0.875, 0.622, 0.753, 0.503, 0.753, 0.5, 0.75, 0.625, 0.75, 0.622, 0.872, 0.622, 0.753, 0.625, 0.75, 0.625, 0.875, 0.503, 0.753, 0.503, 0.872, 0.5, 0.875, 0.5, 0.75, 0.503, 0.872, 0.622, 0.872, 0.625, 0.875, 0.5, 0.875, 0.4961, 0.7539, 0.3789, 0.7539, 0.375, 0.75, 0.5, 0.75, 0.3789, 0.7539, 0.3789, 0.8711, 0.375, 0.875, 0.375, 0.75, 0.4961, 0.8711, 0.4961, 0.7539, 0.5, 0.75, 0.5, 0.875, 0.3789, 0.8711, 0.4961, 0.8711, 0.5, 0.875, 0.375, 0.875, 0.3796, 0.9954, 0.4954, 0.9954, 0.5, 1.0, 0.375, 1.0, 0.3796, 0.8796, 0.3796, 0.9954, 0.375, 1.0, 0.375, 0.875, 0.4954, 0.9954, 0.4954, 0.8796, 0.5, 0.875, 0.5, 1.0, 0.4954, 0.8796, 0.3796, 0.8796, 0.375, 0.875, 0.5, 0.875, 0.7965, 0.2104, 0.7965, 0.9066, 0.004324, 0.9066, 0.004324, 0.2104, 0.9248, 0.2926, 0.9248, 0.859, 0.01115, 0.859, 0.01114, 0.2926, 0.8445, 0.2021, 0.8445, 0.9868, 0.05985, 0.9868, 0.05985, 0.2021, 0.9509, 0.1131, 0.9382, 0.9741, -0.0123, 0.9892, 0.000325, 0.1282, 0.3789, 0.7539, 0.4961, 0.7539, 0.4961, 0.7539, 0.3789, 0.7539, 0.622, 0.753, 0.622, 0.872, 0.622, 0.872, 0.622, 0.753, 0.4954, 0.9954, 0.3796, 0.9954, 0.3796, 0.9954, 0.4954, 0.9954, 0.5047, 0.9953, 0.5047, 0.8797, 0.5047, 0.8797, 0.5047, 0.9953, 0.3789, 0.8711, 0.3789, 0.7539, 0.3789, 0.7539, 0.3789, 0.8711, 0.503, 0.872, 0.503, 0.753, 0.503, 0.753, 0.503, 0.872, 0.3796, 0.9954, 0.3796, 0.8796, 0.3796, 0.8796, 0.3796, 0.9954, 0.5047, 0.8797, 0.6203, 0.8797, 0.6203, 0.8797, 0.5047, 0.8797, 0.4961, 0.7539, 0.4961, 0.8711, 0.4961, 0.8711, 0.4961, 0.7539, 0.622, 0.872, 0.503, 0.872, 0.503, 0.872, 0.622, 0.872, 0.4954, 0.8796, 0.4954, 0.9954, 0.4954, 0.9954, 0.4954, 0.8796, 0.4961, 0.8711, 0.3789, 0.8711, 0.3789, 0.8711, 0.4961, 0.8711])
me_cube_003.materials.append(mat_bottles)
me_cube_003.materials.append(mat_shelf)
me_cube_003.update()
me_circle = bpy.data.meshes.new('Circle')
me_circle.from_pydata([(0.0, 1.0, 0.0), (-0.6428, 0.766, 0.0), (-0.9848, 0.1736, 0.0), (-0.866, -0.5, 0.0), (-0.342, -0.9397, 0.0), (0.342, -0.9397, 0.0), (0.866, -0.5, 0.0), (0.9848, 0.1736, 0.0), (0.6428, 0.766, 0.0), (-0.6428, 0.766, 0.2191), (0.0, 1.0, 0.2191), (-0.9848, 0.1736, 0.2191), (-0.866, -0.5, 0.2191), (-0.342, -0.9397, 0.2191), (0.342, -0.9397, 0.2191), (0.866, -0.5, 0.2191), (0.9848, 0.1736, 0.2191), (0.6428, 0.766, 0.2191), (-0.6723, 0.8012, 0.2294), (1.521e-10, 1.046, 0.2294), (-1.03, 0.1816, 0.2294), (-0.9058, -0.523, 0.2294), (-0.3577, -0.9829, 0.2294), (0.3577, -0.9829, 0.2294), (0.9058, -0.523, 0.2294), (1.03, 0.1816, 0.2294), (0.6723, 0.8012, 0.2294), (-0.6723, 0.8012, 0.2704), (-5.875e-11, 1.046, 0.2704), (-1.03, 0.1816, 0.2704), (-0.9058, -0.523, 0.2704), (-0.3577, -0.9829, 0.2704), (0.3577, -0.9829, 0.2704), (0.9058, -0.523, 0.2704), (1.03, 0.1816, 0.2704), (0.6723, 0.8012, 0.2704), (-0.6428, 0.766, 0.2921), (-2.446e-10, 1.0, 0.2921), (-0.9848, 0.1736, 0.2921), (-0.866, -0.5, 0.2921), (-0.342, -0.9397, 0.2921), (0.342, -0.9397, 0.2921), (0.866, -0.5, 0.2921), (0.9848, 0.1736, 0.2921), (0.6428, 0.766, 0.2921), (-0.1287, 0.1533, -0.02517), (-5.297e-09, 0.2002, -0.02517), (-0.1971, 0.03476, -0.02517), (-0.1733, -0.1001, -0.02517), (-0.06846, -0.1881, -0.02517), (0.06846, -0.1881, -0.02517), (0.1733, -0.1001, -0.02517), (0.1971, 0.03476, -0.02517), (0.1287, 0.1533, -0.02517), (-0.0368, 0.04386, -0.02832), (-6.238e-09, 0.05725, -0.02832), (-0.05638, 0.009942, -0.02832), (-0.04958, -0.02863, -0.02832), (-0.01958, -0.0538, -0.02832), (0.01958, -0.0538, -0.02832), (0.04958, -0.02863, -0.02832), (0.05638, 0.009942, -0.02832), (0.0368, 0.04386, -0.02832), (-0.0368, 0.04386, -1.042), (4.149e-10, 0.05725, -1.042), (-0.05638, 0.009942, -1.042), (-0.04958, -0.02863, -1.042), (-0.01958, -0.0538, -1.042), (0.01958, -0.0538, -1.042), (0.04958, -0.02863, -1.042), (0.05638, 0.009942, -1.042), (0.0368, 0.04386, -1.042), (-0.2027, 0.2416, -1.082), (2.556e-08, 0.3154, -1.082), (-0.3106, 0.05477, -1.082), (-0.2732, -0.1577, -1.082), (-0.1079, -0.2964, -1.082), (0.1079, -0.2964, -1.082), (0.2732, -0.1577, -1.082), (0.3106, 0.05477, -1.082), (0.2027, 0.2416, -1.082)], [], [(6, 5, 50, 51), (15, 16, 25, 24), (5, 6, 15, 14), (2, 3, 12, 11), (6, 7, 16, 15), (3, 4, 13, 12), (0, 1, 9, 10), (7, 8, 17, 16), (4, 5, 14, 13), (1, 2, 11, 9), (8, 0, 10, 17), (23, 24, 33, 32), (12, 13, 22, 21), (10, 9, 18, 19), (16, 17, 26, 25), (13, 14, 23, 22), (9, 11, 20, 18), (17, 10, 19, 26), (14, 15, 24, 23), (11, 12, 21, 20), (31, 32, 41, 40), (20, 21, 30, 29), (24, 25, 34, 33), (21, 22, 31, 30), (19, 18, 27, 28), (25, 26, 35, 34), (22, 23, 32, 31), (18, 20, 29, 27), (26, 19, 28, 35), (37, 36, 38, 39, 40, 41, 42, 43, 44), (27, 29, 38, 36), (35, 28, 37, 44), (32, 33, 42, 41), (29, 30, 39, 38), (33, 34, 43, 42), (30, 31, 40, 39), (28, 27, 36, 37), (34, 35, 44, 43), (48, 47, 56, 57), (3, 2, 47, 48), (7, 6, 51, 52), (4, 3, 48, 49), (1, 0, 46, 45), (8, 7, 52, 53), (5, 4, 49, 50), (2, 1, 45, 47), (0, 8, 53, 46), (56, 54, 63, 65), (52, 51, 60, 61), (49, 48, 57, 58), (45, 46, 55, 54), (53, 52, 61, 62), (50, 49, 58, 59), (47, 45, 54, 56), (46, 53, 62, 55), (51, 50, 59, 60), (70, 69, 78, 79), (55, 62, 71, 64), (60, 59, 68, 69), (57, 56, 65, 66), (61, 60, 69, 70), (58, 57, 66, 67), (54, 55, 64, 63), (62, 61, 70, 71), (59, 58, 67, 68), (73, 80, 79, 78, 77, 76, 75, 74, 72), (67, 66, 75, 76), (63, 64, 73, 72), (71, 70, 79, 80), (68, 67, 76, 77), (65, 63, 72, 74), (64, 71, 80, 73), (69, 68, 77, 78), (66, 65, 74, 75)])
me_circle.polygons.foreach_set('material_index', [0, 0, 0, 0, 0, 0, 0, 0, 0, 0, 0, 0, 0, 0, 0, 0, 0, 0, 0, 0, 0, 0, 0, 0, 0, 0, 0, 0, 0, 0, 0, 0, 0, 0, 0, 0, 0, 0, 0, 0, 0, 0, 0, 0, 0, 0, 0, 1, 0, 0, 0, 0, 0, 0, 0, 0, 2, 1, 1, 1, 1, 1, 1, 1, 1, 0, 2, 2, 2, 2, 2, 2, 2, 2])
_uv = me_circle.uv_layers.new(name='UVMap')
_uv.uv.foreach_set('vector', [0.933, 0.25, 0.671, 0.03015, 0.671, 0.03015, 0.933, 0.25, 0.933, 0.25, 0.9924, 0.5868, 0.9924, 0.5868, 0.933, 0.25, 0.671, 0.03015, 0.933, 0.25, 0.933, 0.25, 0.671, 0.03015, 0.007596, 0.5868, 0.06699, 0.25, 0.06699, 0.25, 0.007596, 0.5868, 0.933, 0.25, 0.9924, 0.5868, 0.9924, 0.5868, 0.933, 0.25, 0.06699, 0.25, 0.329, 0.03015, 0.329, 0.03015, 0.06699, 0.25, 0.5, 1.0, 0.1786, 0.883, 0.1786, 0.883, 0.5, 1.0, 0.9924, 0.5868, 0.8214, 0.883, 0.8214, 0.883, 0.9924, 0.5868, 0.329, 0.03015, 0.671, 0.03015, 0.671, 0.03015, 0.329, 0.03015, 0.1786, 0.883, 0.007596, 0.5868, 0.007596, 0.5868, 0.1786, 0.883, 0.8214, 0.883, 0.5, 1.0, 0.5, 1.0, 0.8214, 0.883, 0.671, 0.03015, 0.933, 0.25, 0.933, 0.25, 0.671, 0.03015, 0.06699, 0.25, 0.329, 0.03015, 0.329, 0.03015, 0.06699, 0.25, 0.5, 1.0, 0.1786, 0.883, 0.1786, 0.883, 0.5, 1.0, 0.9924, 0.5868, 0.8214, 0.883, 0.8214, 0.883, 0.9924, 0.5868, 0.329, 0.03015, 0.671, 0.03015, 0.671, 0.03015, 0.329, 0.03015, 0.1786, 0.883, 0.007596, 0.5868, 0.007596, 0.5868, 0.1786, 0.883, 0.8214, 0.883, 0.5, 1.0, 0.5, 1.0, 0.8214, 0.883, 0.671, 0.03015, 0.933, 0.25, 0.933, 0.25, 0.671, 0.03015, 0.007596, 0.5868, 0.06699, 0.25, 0.06699, 0.25, 0.007596, 0.5868, 0.329, 0.03015, 0.671, 0.03015, 0.671, 0.03015, 0.329, 0.03015, 0.007596, 0.5868, 0.06699, 0.25, 0.06699, 0.25, 0.007596, 0.5868, 0.933, 0.25, 0.9924, 0.5868, 0.9924, 0.5868, 0.933, 0.25, 0.06699, 0.25, 0.329, 0.03015, 0.329, 0.03015, 0.06699, 0.25, 0.5, 1.0, 0.1786, 0.883, 0.1786, 0.883, 0.5, 1.0, 0.9924, 0.5868, 0.8214, 0.883, 0.8214, 0.883, 0.9924, 0.5868, 0.329, 0.03015, 0.671, 0.03015, 0.671, 0.03015, 0.329, 0.03015, 0.1786, 0.883, 0.007596, 0.5868, 0.007596, 0.5868, 0.1786, 0.883, 0.8214, 0.883, 0.5, 1.0, 0.5, 1.0, 0.8214, 0.883, 0.5, 1.0, 0.1786, 0.883, 0.007596, 0.5868, 0.06699, 0.25, 0.329, 0.03015, 0.671, 0.03015, 0.933, 0.25, 0.9924, 0.5868, 0.8214, 0.883, 0.1786, 0.883, 0.007596, 0.5868, 0.007596, 0.5868, 0.1786, 0.883, 0.8214, 0.883, 0.5, 1.0, 0.5, 1.0, 0.8214, 0.883, 0.671, 0.03015, 0.933, 0.25, 0.933, 0.25, 0.671, 0.03015, 0.007596, 0.5868, 0.06699, 0.25, 0.06699, 0.25, 0.007596, 0.5868, 0.933, 0.25, 0.9924, 0.5868, 0.9924, 0.5868, 0.933, 0.25, 0.06699, 0.25, 0.329, 0.03015, 0.329, 0.03015, 0.06699, 0.25, 0.5, 1.0, 0.1786, 0.883, 0.1786, 0.883, 0.5, 1.0, 0.9924, 0.5868, 0.8214, 0.883, 0.8214, 0.883, 0.9924, 0.5868, 0.06699, 0.25, 0.007596, 0.5868, 0.007596, 0.5868, 0.06699, 0.25, 0.06699, 0.25, 0.007596, 0.5868, 0.007596, 0.5868, 0.06699, 0.25, 0.9924, 0.5868, 0.933, 0.25, 0.933, 0.25, 0.9924, 0.5868, 0.329, 0.03015, 0.06699, 0.25, 0.06699, 0.25, 0.329, 0.03015, 0.1786, 0.883, 0.5, 1.0, 0.5, 1.0, 0.1786, 0.883, 0.8214, 0.883, 0.9924, 0.5868, 0.9924, 0.5868, 0.8214, 0.883, 0.671, 0.03015, 0.329, 0.03015, 0.329, 0.03015, 0.671, 0.03015, 0.007596, 0.5868, 0.1786, 0.883, 0.1786, 0.883, 0.007596, 0.5868, 0.5, 1.0, 0.8214, 0.883, 0.8214, 0.883, 0.5, 1.0, 0.007596, 0.5868, 0.1786, 0.883, 0.1786, 0.883, 0.007596, 0.5868, 0.9924, 0.5868, 0.933, 0.25, 0.933, 0.25, 0.9924, 0.5868, 0.329, 0.03015, 0.06699, 0.25, 0.06699, 0.25, 0.329, 0.03015, 0.1786, 0.883, 0.5, 1.0, 0.5, 1.0, 0.1786, 0.883, 0.8214, 0.883, 0.9924, 0.5868, 0.9924, 0.5868, 0.8214, 0.883, 0.671, 0.03015, 0.329, 0.03015, 0.329, 0.03015, 0.671, 0.03015, 0.007596, 0.5868, 0.1786, 0.883, 0.1786, 0.883, 0.007596, 0.5868, 0.5, 1.0, 0.8214, 0.883, 0.8214, 0.883, 0.5, 1.0, 0.933, 0.25, 0.671, 0.03015, 0.671, 0.03015, 0.933, 0.25, 0.9924, 0.5868, 0.933, 0.25, 0.933, 0.25, 0.9924, 0.5868, 0.5, 1.0, 0.8214, 0.883, 0.8214, 0.883, 0.5, 1.0, 0.933, 0.25, 0.671, 0.03015, 0.671, 0.03015, 0.933, 0.25, 0.06699, 0.25, 0.007596, 0.5868, 0.007596, 0.5868, 0.06699, 0.25, 0.9924, 0.5868, 0.933, 0.25, 0.933, 0.25, 0.9924, 0.5868, 0.329, 0.03015, 0.06699, 0.25, 0.06699, 0.25, 0.329, 0.03015, 0.1786, 0.883, 0.5, 1.0, 0.5, 1.0, 0.1786, 0.883, 0.8214, 0.883, 0.9924, 0.5868, 0.9924, 0.5868, 0.8214, 0.883, 0.671, 0.03015, 0.329, 0.03015, 0.329, 0.03015, 0.671, 0.03015, 0.5, 1.0, 0.8214, 0.883, 0.9924, 0.5868, 0.933, 0.25, 0.671, 0.03015, 0.329, 0.03015, 0.06699, 0.25, 0.007596, 0.5868, 0.1786, 0.883, 0.329, 0.03015, 0.06699, 0.25, 0.06699, 0.25, 0.329, 0.03015, 0.1786, 0.883, 0.5, 1.0, 0.5, 1.0, 0.1786, 0.883, 0.8214, 0.883, 0.9924, 0.5868, 0.9924, 0.5868, 0.8214, 0.883, 0.671, 0.03015, 0.329, 0.03015, 0.329, 0.03015, 0.671, 0.03015, 0.007596, 0.5868, 0.1786, 0.883, 0.1786, 0.883, 0.007596, 0.5868, 0.5, 1.0, 0.8214, 0.883, 0.8214, 0.883, 0.5, 1.0, 0.933, 0.25, 0.671, 0.03015, 0.671, 0.03015, 0.933, 0.25, 0.06699, 0.25, 0.007596, 0.5868, 0.007596, 0.5868, 0.06699, 0.25])
me_circle.materials.append(mat_material_001)
me_circle.materials.append(mat_darkwood)
me_circle.materials.append(mat_material_002)
me_circle.update()

# ---- curves / text
txt_text = bpy.data.curves.new('Text', 'FONT')
txt_text.dimensions = '2D'
txt_text.body = 'BAR'
txt_text.materials.append(mat_text)
txt_text.extrude = 0.16
txt_text.resolution_u = 44

# ---- objects
ob_floor = bpy.data.objects.new('Floor', me_plane)
ob_cube = bpy.data.objects.new('Cube', me_cube_001)
ob_text = bpy.data.objects.new('Text', txt_text)
ob_stool = bpy.data.objects.new('Stool', me_cube)
ob_empty = bpy.data.objects.new('Empty', None)
ob_cube_001 = bpy.data.objects.new('Cube.001', me_cube_002)
ob_booze = bpy.data.objects.new('Booze', me_cube_003)
ob_circle = bpy.data.objects.new('Circle', me_circle)

# ---- transforms, parenting, visibility, modifiers, constraints
ob_floor.location = (0.0, 0.0, 0.0)
ob_floor.scale = (27.35, 27.35, 27.35)
ob_cube.location = (26.16, 0.0, 7.721)
ob_cube.scale = (1.0, 29.22, 7.737)
ob_text.location = (29.84, -7.284, 13.37)
ob_text.rotation_euler = (1.571, -4.371e-08, 1.571)
ob_text.scale = (7.439, 7.439, 7.439)
_m = ob_text.modifiers.new('Decimate', 'DECIMATE')
_m.ratio = 0.1156
ob_stool.location = (0.0, 20.5, 0.9225)
ob_stool.scale = (0.3668, 0.3668, 0.3668)
ob_empty.location = (0.8808, 26.19, 4.465)
ob_empty.rotation_euler = (1.55, -2.739e-06, -0.002567)
ob_empty.scale = (4.934, 4.934, 4.934)
ob_empty.empty_display_type = 'IMAGE'
ob_empty.empty_display_size = 5.0
ob_cube_001.location = (0.0, 23.09, 0.7819)
ob_cube_001.scale = (8.248, 0.8007, 0.8007)
ob_booze.location = (0.0, 26.59, 2.989)
ob_booze.scale = (5.987, 0.7539, 3.024)
ob_circle.location = (0.0, 0.0, 1.081)

# ---- collection membership
col_collection.objects.link(ob_floor)
col_collection.objects.link(ob_cube)
col_collection.objects.link(ob_text)
col_collection.objects.link(ob_stool)
col_collection.objects.link(ob_empty)
col_collection.objects.link(ob_cube_001)
col_collection.objects.link(ob_booze)
col_collection.objects.link(ob_circle)

# ---- scene / render settings (as saved in the file)
scene.frame_start = 1; scene.frame_end = 250; scene.frame_set(1)
scene.render.engine = 'BLENDER_EEVEE_NEXT'
scene.cycles.sampling_pattern = 'TABULATED_SOBOL'
bpy.context.view_layer.update()

# ---- added for rendering (the .blend has no active camera and no usable light): camera, sun
cam_auto = bpy.data.cameras.new('AutoCamera')
cam_auto.lens = 50.0
cam_auto.sensor_width = 36.0
cam_auto.clip_end = 1428.83
ob_auto_camera = bpy.data.objects.new('AutoCamera', cam_auto)
scene.collection.objects.link(ob_auto_camera)
ob_auto_camera.location = (83.1372, -97.6982, 74.3534)
ob_auto_camera.rotation_euler = (1.09748, -7.21219e-08, 0.694738)
scene.camera = ob_auto_camera
light_auto_sun = bpy.data.lights.new('AutoSun', 'SUN')
light_auto_sun.energy = 3.0
light_auto_sun.angle = 0.0523599
ob_auto_sun = bpy.data.objects.new('AutoSun', light_auto_sun)
scene.collection.objects.link(ob_auto_sun)
ob_auto_sun.rotation_euler = (0.872665, 0.174533, 0.523599)
bpy.context.view_layer.update()
